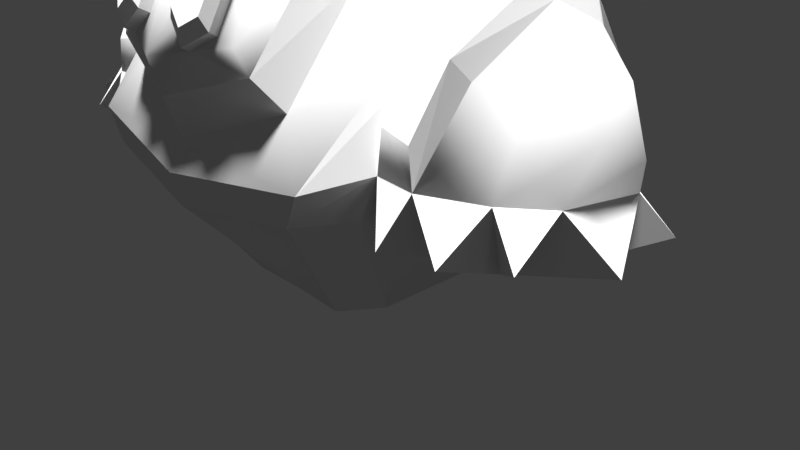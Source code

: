 # Source: SteamRobot.blend  (saved by Blender 2.77.0; exported with 4.5.12 LTS)
import bpy
from mathutils import Matrix  # noqa: F401  (used for matrix-valued properties, if any)

bpy.ops.wm.read_factory_settings(use_empty=True)
scene = bpy.context.scene
scene.name = 'Scene'

# ---- collections
col_collection_1 = bpy.data.collections.new('Collection 1'); scene.collection.children.link(col_collection_1)

# ---- materials (node trees are filled in below, after node groups)
mat_material = bpy.data.materials.new('Material')
mat_material.alpha_threshold = 0.0
mat_material.use_transparent_shadow = False
mat_material.roughness = 0.5
mat_material.line_color = (0.0, 0.0, 0.0, 1.0)

# ---- material node trees

# ---- world
world_world = bpy.data.worlds.new('World'); scene.world = world_world
world_world.color = (0.05088, 0.05088, 0.05088)
world_world.use_sun_shadow = False
world_world.sun_shadow_jitter_overblur = 0.0
world_world.cycles.sampling_method = 'MANUAL'

# ---- cameras
cam_camera = bpy.data.cameras.new('Camera')
cam_camera.clip_end = 100.0
cam_camera.lens = 35.0
cam_camera.sensor_width = 32.0
cam_camera.sensor_height = 18.0
cam_camera.ortho_scale = 7.314
cam_camera.dof.focus_distance = 0.0
cam_camera.dof.aperture_fstop = 128.0

# ---- lights
light_hemi_008 = bpy.data.lights.new('Hemi.008', 'SUN')
light_hemi_008.transmission_factor = 0.0
light_hemi_008.angle = 0.1993
light_hemi_008.energy = 1.0
light_hemi_008.shadow_buffer_clip_start = 0.5
light_hemi_008.shadow_soft_size = 0.1
light_hemi_008.shadow_cascade_max_distance = 1000.0
light_hemi_007 = bpy.data.lights.new('Hemi.007', 'SUN')
light_hemi_007.transmission_factor = 0.0
light_hemi_007.angle = 0.1993
light_hemi_007.energy = 1.0
light_hemi_007.shadow_buffer_clip_start = 0.5
light_hemi_007.shadow_soft_size = 0.1
light_hemi_007.shadow_cascade_max_distance = 1000.0
light_hemi_006 = bpy.data.lights.new('Hemi.006', 'SUN')
light_hemi_006.transmission_factor = 0.0
light_hemi_006.angle = 0.1993
light_hemi_006.energy = 1.0
light_hemi_006.shadow_buffer_clip_start = 0.5
light_hemi_006.shadow_soft_size = 0.1
light_hemi_006.shadow_cascade_max_distance = 1000.0
light_hemi_005 = bpy.data.lights.new('Hemi.005', 'SUN')
light_hemi_005.transmission_factor = 0.0
light_hemi_005.angle = 0.1993
light_hemi_005.energy = 1.0
light_hemi_005.shadow_buffer_clip_start = 0.5
light_hemi_005.shadow_soft_size = 0.1
light_hemi_005.shadow_cascade_max_distance = 1000.0
light_hemi_004 = bpy.data.lights.new('Hemi.004', 'SUN')
light_hemi_004.transmission_factor = 0.0
light_hemi_004.angle = 0.1993
light_hemi_004.energy = 1.0
light_hemi_004.shadow_buffer_clip_start = 0.5
light_hemi_004.shadow_soft_size = 0.1
light_hemi_004.shadow_cascade_max_distance = 1000.0
light_hemi_003 = bpy.data.lights.new('Hemi.003', 'SUN')
light_hemi_003.transmission_factor = 0.0
light_hemi_003.angle = 0.1993
light_hemi_003.energy = 1.0
light_hemi_003.shadow_buffer_clip_start = 0.5
light_hemi_003.shadow_soft_size = 0.1
light_hemi_003.shadow_cascade_max_distance = 1000.0
light_hemi_002 = bpy.data.lights.new('Hemi.002', 'SUN')
light_hemi_002.transmission_factor = 0.0
light_hemi_002.angle = 0.1993
light_hemi_002.energy = 1.0
light_hemi_002.shadow_buffer_clip_start = 0.5
light_hemi_002.shadow_soft_size = 0.1
light_hemi_002.shadow_cascade_max_distance = 1000.0
light_hemi_001 = bpy.data.lights.new('Hemi.001', 'SUN')
light_hemi_001.transmission_factor = 0.0
light_hemi_001.angle = 0.1993
light_hemi_001.energy = 1.0
light_hemi_001.shadow_buffer_clip_start = 0.5
light_hemi_001.shadow_soft_size = 0.1
light_hemi_001.shadow_cascade_max_distance = 1000.0
light_hemi = bpy.data.lights.new('Hemi', 'SUN')
light_hemi.transmission_factor = 0.0
light_hemi.angle = 0.1993
light_hemi.energy = 1.0
light_hemi.shadow_buffer_clip_start = 0.5
light_hemi.shadow_soft_size = 0.1
light_hemi.shadow_cascade_max_distance = 1000.0
light_lamp = bpy.data.lights.new('Lamp', 'POINT')
light_lamp.transmission_factor = 0.0
light_lamp.cutoff_distance = 30.0
light_lamp.energy = 100.0
light_lamp.shadow_buffer_clip_start = 1.001
light_lamp.shadow_soft_size = 0.1
light_lamp.shadow_maximum_resolution = 0.006
light_lamp.use_absolute_resolution = True

# ---- meshes
me_cube = bpy.data.meshes.new('Cube')
me_cube.from_pydata([(-2.111, -1.77, 1.269), (-2.395, -0.31, 2.962), (-1.126, 0.4885, -1.0), (-2.397, 0.379, 2.295), (-1.285, -2.109, 1.728), (-1.285, -1.179, 2.836), (-1.131, -2.374, 2.089), (-1.109, -1.658, 2.942), (-0.9531, -2.402, 2.33), (-0.9041, -2.043, 2.953), (-0.5163, -2.041, 3.156), (-0.5005, -2.568, 2.242), (-0.2669, -2.505, 2.462), (-0.2784, -2.191, 3.022), (-0.7485, -2.095, 2.946), (-0.7497, -2.417, 2.397), (-0.545, -2.144, 3.216), (-0.5293, -2.671, 2.301), (-0.2957, -2.609, 2.522), (-0.3071, -2.294, 3.081), (-0.7772, -2.199, 3.006), (-0.7784, -2.521, 2.456), (-0.5701, -2.318, 3.138), (-0.559, -2.69, 2.493), (-0.3941, -2.646, 2.648), (-0.4022, -2.424, 3.043), (-0.734, -2.357, 2.99), (-0.7349, -2.584, 2.602), (-2.17, -0.431, 3.231), (-1.747, -2.417, 1.154), (-2.323, 1.231, 1.203), (-2.112, -0.1557, 3.227), (-2.148, 1.239, 0.7451), (-0.7365, 0.4638, -1.0), (-0.8316, 0.7704, -1.0), (-1.917, 1.605, 1.196), (-2.026, 0.6637, 2.427), (-1.795, 1.654, 0.7411), (-1.966, -1.866, 0.7963), (-1.072, -0.7574, -1.0), (-1.549, -2.391, 0.7652), (-0.7324, -1.23, -1.0), (-0.7092, -0.7738, -1.0), (-2.352, 0.04141, 2.133), (-2.18, -1.252, 1.516), (-2.281, 0.695, 1.213), (-2.351, -0.3497, 2.514), (-2.61, -1.287, 1.444), (-2.587, -1.8, 1.261), (-2.876, 0.3676, 2.397), (-2.869, -0.3521, 2.72), (-2.574, 1.193, 0.6592), (-2.681, 1.201, 1.137), (-2.782, 0.006057, 2.061), (-2.711, 0.6596, 1.141), (-2.781, -0.3851, 2.442), (-2.48, 0.4059, 2.749), (-2.437, -0.3186, 3.067), (-2.17, -1.76, 1.746), (-2.422, 1.23, 1.674), (-2.782, -0.3345, 3.005), (-2.525, -1.78, 1.674), (-2.792, 0.3763, 2.678), (-2.711, 1.196, 1.619), (-3.127, -1.142, 1.401), (-3.18, -1.442, 1.215), (-3.332, 0.2652, 1.962), (-3.326, -0.4092, 2.364), (-3.103, 0.736, 0.8192), (-3.181, 0.734, 1.169), (-3.257, -0.1667, 1.866), (-3.204, 0.326, 1.172), (-3.256, -0.4616, 2.153), (-3.597, -1.029, 1.183), (-3.69, 0.04935, 1.352), (-3.693, -0.6492, 1.718), (-3.611, 0.14, 0.9794), (-2.708, -1.217, 2.139), (-2.611, -1.382, 2.353), (-3.195, -1.084, 1.929), (-2.244, -1.088, 2.059), (-2.238, -1.405, 2.367), (-2.323, -0.4199, 0.9985), (-3.514, -0.1648, 1.022), (-2.411, -2.079, 0.7316), (-2.148, -1.793, 0.6573), (-3.171, -1.3, 0.5104), (-2.617, -1.554, 0.5619), (-3.035, -1.969, 0.7443), (-3.602, -1.63, 0.7865), (-3.999, -0.6539, 0.5308), (-3.575, -0.308, 0.4697), (-3.024, 0.1663, 0.3898), (-3.738, 0.6984, 0.3597), (-3.114, 1.211, 0.2357), (-2.998, 0.2619, 0.8897), (-2.161, -0.6032, 0.1657), (-2.644, 0.01452, 0.4847), (2.111, -1.77, 1.269), (2.395, -0.31, 2.962), (0.0, 0.7704, -1.0), (0.0, -1.207, -1.0), (1.126, 0.4885, -1.0), (2.397, 0.379, 2.295), (0.0, 1.077, 2.604), (0.0, -2.476, 1.233), (0.0, -1.016, 3.456), (1.285, -2.109, 1.728), (1.285, -1.179, 2.836), (0.0, -2.647, 1.725), (0.0, -1.515, 3.448), (1.131, -2.374, 2.089), (1.109, -1.658, 2.942), (0.0, -2.751, 2.145), (0.0, -2.037, 3.427), (0.9531, -2.402, 2.33), (0.9041, -2.043, 2.953), (0.5163, -2.041, 3.156), (0.5005, -2.568, 2.242), (0.2669, -2.505, 2.462), (0.2784, -2.191, 3.022), (0.7485, -2.095, 2.946), (0.7497, -2.417, 2.397), (0.545, -2.144, 3.216), (0.5293, -2.671, 2.301), (0.2957, -2.609, 2.522), (0.3071, -2.294, 3.081), (0.7772, -2.199, 3.006), (0.7784, -2.521, 2.456), (0.5701, -2.318, 3.138), (0.559, -2.69, 2.493), (0.3941, -2.646, 2.648), (0.4022, -2.424, 3.043), (0.734, -2.357, 2.99), (0.7349, -2.584, 2.602), (2.17, -0.431, 3.231), (0.0, -0.7434, 3.605), (1.747, -2.417, 1.154), (0.0, -2.674, 0.9393), (2.323, 1.231, 1.203), (2.112, -0.1557, 3.227), (0.0, -2.595, 0.552), (0.0, 1.94, 0.7548), (0.0, -0.4424, 3.581), (0.0, 1.94, 1.211), (2.148, 1.239, 0.7451), (0.7365, 0.4638, -1.0), (0.8316, 0.7704, -1.0), (1.917, 1.605, 1.196), (2.026, 0.6637, 2.427), (1.795, 1.654, 0.7411), (1.966, -1.866, 0.7963), (1.072, -0.7574, -1.0), (1.549, -2.391, 0.7652), (0.7324, -1.23, -1.0), (0.7092, -0.7738, -1.0), (2.352, 0.04141, 2.133), (2.18, -1.252, 1.516), (2.281, 0.695, 1.213), (2.351, -0.3497, 2.514), (2.61, -1.287, 1.444), (2.587, -1.8, 1.261), (2.876, 0.3676, 2.397), (2.869, -0.3521, 2.72), (2.574, 1.193, 0.6592), (2.681, 1.201, 1.137), (2.782, 0.006057, 2.061), (2.711, 0.6596, 1.141), (2.781, -0.3851, 2.442), (2.48, 0.4059, 2.749), (2.437, -0.3186, 3.067), (2.17, -1.76, 1.746), (2.422, 1.23, 1.674), (2.782, -0.3345, 3.005), (2.525, -1.78, 1.674), (2.792, 0.3763, 2.678), (2.711, 1.196, 1.619), (3.127, -1.142, 1.401), (3.18, -1.442, 1.215), (3.332, 0.2652, 1.962), (3.326, -0.4092, 2.364), (3.103, 0.736, 0.8192), (3.181, 0.734, 1.169), (3.257, -0.1667, 1.866), (3.204, 0.326, 1.172), (3.256, -0.4616, 2.153), (3.597, -1.029, 1.183), (3.69, 0.04935, 1.352), (3.693, -0.6492, 1.718), (3.611, 0.14, 0.9794), (2.708, -1.217, 2.139), (2.611, -1.382, 2.353), (3.195, -1.084, 1.929), (2.244, -1.088, 2.059), (2.238, -1.405, 2.367), (2.323, -0.4199, 0.9985), (3.514, -0.1648, 1.022), (2.411, -2.079, 0.7316), (2.148, -1.793, 0.6573), (3.171, -1.3, 0.5104), (2.617, -1.554, 0.5619), (3.035, -1.969, 0.7443), (3.602, -1.63, 0.7865), (3.999, -0.6539, 0.5308), (3.575, -0.308, 0.4697), (3.024, 0.1663, 0.3898), (3.738, 0.6984, 0.3597), (3.114, 1.211, 0.2357), (2.998, 0.2619, 0.8897), (2.161, -0.6032, 0.1657), (2.644, 0.01452, 0.4847)], [], [(100, 101, 42), (45, 43, 53, 54), (101, 141, 40, 41), (144, 142, 37, 35), (104, 31, 143), (3, 30, 59, 56), (110, 10, 114), (36, 35, 30, 3), (37, 32, 30, 35), (5, 4, 6, 7), (4, 5, 28, 29), (37, 34, 2, 32), (106, 5, 7, 110), (4, 105, 109, 6), (114, 10, 13), (6, 109, 11, 8), (7, 6, 8, 9), (11, 15, 8), (15, 11, 17, 21), (113, 12, 11), (13, 12, 113, 114), (9, 14, 10), (8, 15, 14, 9), (10, 110, 7, 9), (11, 109, 113), (10, 14, 20, 16), (12, 13, 19, 18), (14, 15, 21, 20), (13, 10, 16, 19), (11, 12, 18, 17), (18, 24, 23, 17), (22, 26, 27, 23, 24, 25), (17, 23, 27, 21), (21, 27, 26, 20), (20, 26, 22, 16), (16, 22, 25, 19), (19, 25, 24, 18), (0, 80, 81, 58), (136, 28, 5, 106), (29, 138, 105, 4), (31, 28, 136, 143), (40, 29, 0, 38), (39, 41, 40, 38), (31, 1, 28), (3, 1, 31, 36), (144, 35, 36, 104), (28, 1, 80, 0, 29), (2, 34, 33), (33, 34, 100), (34, 37, 142, 100), (36, 31, 104), (33, 39, 2), (40, 141, 138, 29), (39, 42, 41), (39, 38, 32, 2), (51, 54, 71, 68), (43, 45, 44), (44, 46, 43), (44, 0, 48, 47), (45, 32, 38, 0), (44, 45, 0), (49, 52, 69, 66), (54, 53, 70, 71), (47, 48, 65, 64), (52, 49, 62, 63), (48, 0, 58, 61), (32, 45, 54, 51), (43, 46, 55, 53), (46, 44, 47, 55), (56, 59, 63, 62), (58, 78, 61), (59, 30, 52, 63), (57, 56, 62, 60), (49, 50, 60, 62), (1, 3, 56, 57), (50, 77, 78, 60), (32, 51, 52, 30), (66, 69, 74), (51, 92, 94), (50, 49, 66, 67), (53, 55, 72, 70), (48, 77, 79, 65), (55, 47, 64, 72), (52, 51, 68, 69), (73, 75, 74), (74, 76, 73), (67, 66, 74, 75), (83, 65, 86, 91), (65, 79, 75, 73), (76, 83, 91), (69, 68, 76, 74), (48, 87, 84), (78, 77, 48, 61), (65, 89, 86), (79, 77, 50, 67), (78, 58, 81), (75, 79, 67), (83, 76, 91), (51, 32, 0, 82), (81, 80, 1, 57), (81, 57, 60, 78), (91, 76, 93), (0, 48, 84, 85), (65, 73, 89), (86, 89, 73), (87, 85, 84), (48, 65, 88), (76, 68, 93), (91, 92, 86), (65, 86, 88), (86, 87, 88), (65, 73, 86), (51, 95, 92), (91, 90, 76), (87, 48, 88), (95, 68, 92), (92, 93, 68), (73, 76, 90), (92, 68, 94), (86, 73, 90), (95, 83, 91, 92), (91, 86, 90), (68, 95, 92), (68, 51, 94), (93, 92, 91), (42, 101, 41), (42, 39, 33, 100), (85, 87, 97, 96), (87, 86, 92, 97), (97, 92, 51), (51, 82, 97), (97, 82, 96), (0, 85, 96, 82), (100, 155, 101), (158, 167, 166, 156), (101, 154, 153, 141), (144, 148, 150, 142), (104, 143, 140), (103, 169, 172, 139), (110, 114, 117), (149, 103, 139, 148), (150, 148, 139, 145), (108, 112, 111, 107), (107, 137, 135, 108), (150, 145, 102, 147), (106, 110, 112, 108), (107, 111, 109, 105), (114, 120, 117), (111, 115, 118, 109), (112, 116, 115, 111), (118, 115, 122), (122, 128, 124, 118), (113, 118, 119), (120, 114, 113, 119), (116, 117, 121), (115, 116, 121, 122), (117, 116, 112, 110), (118, 113, 109), (117, 123, 127, 121), (119, 125, 126, 120), (121, 127, 128, 122), (120, 126, 123, 117), (118, 124, 125, 119), (125, 124, 130, 131), (129, 132, 131, 130, 134, 133), (124, 128, 134, 130), (128, 127, 133, 134), (127, 123, 129, 133), (123, 126, 132, 129), (126, 125, 131, 132), (98, 171, 194, 193), (136, 106, 108, 135), (137, 107, 105, 138), (140, 143, 136, 135), (153, 151, 98, 137), (152, 151, 153, 154), (140, 135, 99), (103, 149, 140, 99), (144, 104, 149, 148), (135, 137, 98, 193, 99), (102, 146, 147), (146, 100, 147), (147, 100, 142, 150), (149, 104, 140), (146, 102, 152), (153, 137, 138, 141), (152, 154, 155), (152, 102, 145, 151), (164, 181, 184, 167), (156, 157, 158), (157, 156, 159), (157, 160, 161, 98), (158, 98, 151, 145), (157, 98, 158), (162, 179, 182, 165), (167, 184, 183, 166), (160, 177, 178, 161), (165, 176, 175, 162), (161, 174, 171, 98), (145, 164, 167, 158), (156, 166, 168, 159), (159, 168, 160, 157), (169, 175, 176, 172), (171, 174, 191), (172, 176, 165, 139), (170, 173, 175, 169), (162, 175, 173, 163), (99, 170, 169, 103), (163, 173, 191, 190), (145, 139, 165, 164), (179, 187, 182), (164, 207, 205), (163, 180, 179, 162), (166, 183, 185, 168), (161, 178, 192, 190), (168, 185, 177, 160), (165, 182, 181, 164), (186, 187, 188), (187, 186, 189), (180, 188, 187, 179), (196, 204, 199, 178), (178, 186, 188, 192), (189, 204, 196), (182, 187, 189, 181), (161, 197, 200), (191, 174, 161, 190), (178, 199, 202), (192, 180, 163, 190), (191, 194, 171), (188, 180, 192), (196, 204, 189), (164, 195, 98, 145), (194, 170, 99, 193), (194, 191, 173, 170), (204, 206, 189), (98, 198, 197, 161), (178, 202, 186), (199, 186, 202), (200, 197, 198), (161, 201, 178), (189, 206, 181), (204, 199, 205), (178, 201, 199), (199, 201, 200), (178, 199, 186), (164, 205, 208), (204, 189, 203), (200, 201, 161), (208, 205, 181), (205, 181, 206), (186, 203, 189), (205, 207, 181), (199, 203, 186), (208, 205, 204, 196), (204, 203, 199), (181, 205, 208), (181, 207, 164), (206, 204, 205), (155, 154, 101), (155, 100, 146, 152), (198, 209, 210, 200), (200, 210, 205, 199), (210, 164, 205), (164, 210, 195), (210, 209, 195), (98, 195, 209, 198)])
me_cube.polygons.foreach_set('use_smooth', [1, 0, 1, 0, 1, 0, 1, 0, 0, 0, 1, 0, 0, 0, 1, 1, 1, 1, 0, 1, 1, 1, 1, 1, 1, 0, 0, 0, 0, 0, 0, 0, 0, 0, 0, 0, 0, 0, 1, 1, 0, 0, 0, 0, 0, 1, 0, 1, 1, 1, 1, 1, 0, 1, 1, 0, 1, 1, 0, 0, 1, 1, 0, 0, 0, 1, 0, 0, 0, 0, 0, 0, 0, 0, 0, 0, 0, 1, 0, 1, 0, 1, 0, 1, 1, 1, 1, 1, 1, 1, 1, 0, 0, 0, 1, 0, 1, 1, 1, 0, 0, 0, 0, 0, 0, 0, 0, 0, 1, 0, 0, 1, 0, 0, 0, 1, 0, 0, 0, 0, 1, 0, 1, 0, 1, 1, 1, 0, 1, 0, 0, 0, 1, 1, 0, 1, 0, 1, 0, 1, 0, 0, 0, 1, 0, 0, 0, 1, 1, 1, 1, 0, 1, 1, 1, 1, 1, 1, 0, 0, 0, 0, 0, 0, 0, 0, 0, 0, 0, 0, 0, 1, 1, 0, 0, 0, 0, 0, 1, 0, 1, 1, 1, 1, 1, 0, 1, 1, 0, 1, 1, 0, 0, 1, 1, 0, 0, 0, 1, 0, 0, 0, 0, 0, 0, 0, 0, 0, 0, 0, 1, 0, 1, 0, 1, 0, 1, 1, 1, 1, 1, 1, 1, 1, 0, 0, 0, 1, 0, 1, 1, 1, 0, 0, 0, 0, 0, 0, 0, 0, 0, 1, 0, 0, 1, 0, 0, 0, 1, 0, 0, 0, 0, 1, 0, 1, 0, 1, 1, 1, 0, 1, 0, 0, 0, 1])
_uv = me_cube.uv_layers.new(name='UVMap')
_uv.uv.foreach_set('vector', [0.6942, 0.8581, 0.6945, 0.858, 0.6944, 0.8581, 0.5879, 0.7419, 0.5879, 0.7419, 0.5879, 0.7419, 0.5879, 0.7419, 0.6945, 0.858, 0.6947, 0.8581, 0.6946, 0.8582, 0.6945, 0.8581, 0.7819, 0.8564, 0.7818, 0.8564, 0.7821, 0.8563, 0.7821, 0.8563, 0.6944, 0.8587, 0.6945, 0.8584, 0.6947, 0.8585, 0.8772, 0.8611, 0.8772, 0.8611, 0.8772, 0.8611, 0.8772, 0.8611, 0.6964, 0.8601, 0.6964, 0.86, 0.6964, 0.86, 0.7822, 0.8564, 0.7821, 0.8563, 0.7821, 0.8563, 0.7822, 0.8563, 0.7821, 0.8563, 0.7821, 0.8563, 0.7821, 0.8563, 0.7821, 0.8563, 0.7832, 0.8551, 0.7832, 0.855, 0.7832, 0.855, 0.7832, 0.8551, 0.6946, 0.8583, 0.6946, 0.8584, 0.6945, 0.8584, 0.6946, 0.8582, 0.7821, 0.8563, 0.782, 0.8561, 0.7821, 0.8561, 0.7821, 0.8563, 0.7832, 0.8552, 0.7832, 0.8551, 0.7832, 0.8551, 0.7833, 0.8552, 0.7832, 0.855, 0.7833, 0.8549, 0.7833, 0.8549, 0.7832, 0.855, 0.6964, 0.86, 0.6964, 0.86, 0.6964, 0.86, 0.6963, 0.8599, 0.6964, 0.8598, 0.6964, 0.8599, 0.6963, 0.8599, 0.6963, 0.86, 0.6963, 0.8599, 0.6963, 0.8599, 0.6963, 0.86, 0.6964, 0.8599, 0.6963, 0.8599, 0.6963, 0.8599, 0.5791, 0.7161, 0.5792, 0.7161, 0.5792, 0.7161, 0.5791, 0.7161, 0.6964, 0.8599, 0.6964, 0.8599, 0.6964, 0.8599, 0.6964, 0.86, 0.6964, 0.8599, 0.6964, 0.8599, 0.6964, 0.86, 0.6898, 0.86, 0.6898, 0.86, 0.6898, 0.86, 0.6963, 0.8599, 0.6963, 0.8599, 0.6963, 0.86, 0.6963, 0.86, 0.6964, 0.86, 0.6964, 0.8601, 0.6963, 0.86, 0.6963, 0.86, 0.6964, 0.8599, 0.6964, 0.8598, 0.6964, 0.8599, 0.5505, 0.7174, 0.5504, 0.7174, 0.5505, 0.7174, 0.5505, 0.7174, 0.578, 0.7169, 0.578, 0.717, 0.5779, 0.7169, 0.5779, 0.7169, 0.5779, 0.7169, 0.5779, 0.7169, 0.5779, 0.7169, 0.5779, 0.7169, 0.5792, 0.7161, 0.5792, 0.7161, 0.5792, 0.7161, 0.5792, 0.7161, 0.5505, 0.7173, 0.5505, 0.7173, 0.5505, 0.7173, 0.5505, 0.7173, 0.5575, 0.7161, 0.5574, 0.7161, 0.5574, 0.7161, 0.5574, 0.7161, 0.5476, 0.7174, 0.5476, 0.7173, 0.5476, 0.7173, 0.5476, 0.7173, 0.5476, 0.7173, 0.5476, 0.7173, 0.5779, 0.7169, 0.5779, 0.7169, 0.5779, 0.7169, 0.5779, 0.7169, 0.5779, 0.7169, 0.5779, 0.7169, 0.5779, 0.7169, 0.5779, 0.7169, 0.5574, 0.7161, 0.5574, 0.7161, 0.5574, 0.7161, 0.5574, 0.7161, 0.5779, 0.717, 0.5779, 0.7169, 0.5779, 0.7169, 0.5779, 0.7169, 0.5779, 0.7169, 0.5779, 0.7169, 0.5779, 0.7169, 0.5779, 0.7169, 0.8772, 0.8611, 0.8772, 0.8611, 0.8772, 0.8611, 0.8772, 0.8611, 0.6947, 0.8585, 0.6945, 0.8584, 0.6946, 0.8584, 0.6947, 0.8585, 0.6946, 0.8582, 0.6947, 0.8581, 0.6947, 0.8582, 0.6946, 0.8583, 0.7822, 0.8564, 0.7823, 0.8563, 0.7824, 0.8565, 0.7824, 0.8565, 0.7823, 0.8561, 0.7823, 0.8562, 0.7823, 0.8562, 0.7823, 0.8562, 0.7821, 0.856, 0.7822, 0.856, 0.7823, 0.8561, 0.7823, 0.8562, 0.7822, 0.8564, 0.7822, 0.8563, 0.7823, 0.8563, 0.7822, 0.8563, 0.7822, 0.8563, 0.7822, 0.8564, 0.7822, 0.8564, 0.6942, 0.8585, 0.6944, 0.8584, 0.6945, 0.8584, 0.6944, 0.8587, 0.7823, 0.8563, 0.7822, 0.8563, 0.7823, 0.8563, 0.7823, 0.8562, 0.7823, 0.8562, 0.6944, 0.8581, 0.6943, 0.8581, 0.6943, 0.8581, 0.6943, 0.8581, 0.6943, 0.8581, 0.6942, 0.8581, 0.6943, 0.8581, 0.6943, 0.8583, 0.6941, 0.8584, 0.6942, 0.8581, 0.6945, 0.8584, 0.6945, 0.8584, 0.6944, 0.8587, 0.6943, 0.8581, 0.6944, 0.8581, 0.6944, 0.8581, 0.7823, 0.8561, 0.7824, 0.856, 0.7824, 0.8561, 0.7823, 0.8562, 0.6944, 0.8581, 0.6944, 0.8581, 0.6945, 0.8581, 0.6944, 0.8581, 0.6946, 0.8582, 0.6944, 0.8583, 0.6944, 0.8581, 0.5879, 0.7419, 0.5879, 0.7419, 0.5879, 0.7419, 0.5879, 0.7419, 0.5879, 0.7419, 0.5879, 0.7419, 0.5879, 0.7419, 0.5879, 0.7419, 0.5879, 0.7419, 0.5879, 0.7419, 0.5879, 0.7419, 0.588, 0.7419, 0.588, 0.7419, 0.5879, 0.7419, 0.6945, 0.8583, 0.6944, 0.8583, 0.6946, 0.8582, 0.6946, 0.8582, 0.5879, 0.7419, 0.5879, 0.7419, 0.588, 0.7419, 0.6879, 0.8584, 0.6879, 0.8583, 0.6879, 0.8583, 0.6879, 0.8583, 0.5879, 0.7419, 0.5879, 0.7419, 0.5879, 0.7419, 0.5879, 0.7419, 0.5879, 0.7419, 0.588, 0.7419, 0.5879, 0.7419, 0.5879, 0.7419, 0.8772, 0.8611, 0.8772, 0.8611, 0.8772, 0.8611, 0.8772, 0.8611, 0.8788, 0.8611, 0.8788, 0.8611, 0.8788, 0.8611, 0.8788, 0.8611, 0.5878, 0.7419, 0.5879, 0.7419, 0.5879, 0.7419, 0.5879, 0.7419, 0.5879, 0.7419, 0.5879, 0.7419, 0.5879, 0.7419, 0.5879, 0.7419, 0.5879, 0.7419, 0.5879, 0.7419, 0.5879, 0.7419, 0.5879, 0.7419, 0.8788, 0.8611, 0.8788, 0.8611, 0.8788, 0.8611, 0.8788, 0.8611, 0.8788, 0.8611, 0.8788, 0.8611, 0.8788, 0.8611, 0.8731, 0.8592, 0.8731, 0.8592, 0.8731, 0.8592, 0.8731, 0.8592, 0.8788, 0.8611, 0.8788, 0.8611, 0.8788, 0.8611, 0.8788, 0.8611, 0.8795, 0.8619, 0.8795, 0.8619, 0.8795, 0.8619, 0.8795, 0.8619, 0.8772, 0.8611, 0.8772, 0.8611, 0.8772, 0.8611, 0.8772, 0.8611, 0.8772, 0.8611, 0.8772, 0.8611, 0.8772, 0.8611, 0.8772, 0.8611, 0.8787, 0.8611, 0.8788, 0.8611, 0.8788, 0.8611, 0.8788, 0.8611, 0.6879, 0.8583, 0.6879, 0.8583, 0.6879, 0.8583, 0.5469, 0.709, 0.5469, 0.709, 0.5469, 0.709, 0.688, 0.8584, 0.6879, 0.8584, 0.6879, 0.8583, 0.6879, 0.8583, 0.5879, 0.7419, 0.5879, 0.7419, 0.5879, 0.7419, 0.5879, 0.7419, 0.688, 0.8583, 0.688, 0.8583, 0.6879, 0.8583, 0.6879, 0.8583, 0.5879, 0.7419, 0.5879, 0.7419, 0.5879, 0.7419, 0.5879, 0.7419, 0.6879, 0.8583, 0.6879, 0.8583, 0.6879, 0.8583, 0.6879, 0.8583, 0.6879, 0.8583, 0.6879, 0.8583, 0.6879, 0.8583, 0.6879, 0.8583, 0.6879, 0.8583, 0.6879, 0.8583, 0.6879, 0.8583, 0.6879, 0.8583, 0.6879, 0.8583, 0.6879, 0.8583, 0.5877, 0.7415, 0.5878, 0.7415, 0.5878, 0.7416, 0.5878, 0.7416, 0.6879, 0.8583, 0.6879, 0.8583, 0.6879, 0.8583, 0.6879, 0.8583, 0.5875, 0.7421, 0.5876, 0.7421, 0.5875, 0.7421, 0.6879, 0.8583, 0.6879, 0.8583, 0.6879, 0.8583, 0.6879, 0.8583, 0.5458, 0.7097, 0.5458, 0.7097, 0.5458, 0.7097, 0.8772, 0.8611, 0.8772, 0.8611, 0.8772, 0.8611, 0.8772, 0.8611, 0.5471, 0.7087, 0.5471, 0.7087, 0.5471, 0.7087, 0.6879, 0.8583, 0.688, 0.8583, 0.688, 0.8584, 0.6879, 0.8583, 0.8788, 0.8611, 0.8788, 0.8611, 0.8788, 0.8611, 0.6879, 0.8583, 0.6879, 0.8583, 0.6879, 0.8583, 0.5882, 0.7423, 0.5874, 0.7423, 0.5874, 0.7414, 0.8788, 0.8611, 0.8788, 0.8611, 0.8788, 0.8611, 0.8788, 0.8611, 0.8772, 0.8611, 0.8772, 0.8611, 0.8772, 0.8611, 0.8772, 0.8611, 0.8788, 0.8611, 0.8788, 0.8611, 0.8788, 0.8611, 0.8788, 0.8611, 0.5471, 0.7089, 0.5471, 0.7089, 0.5471, 0.7089, 0.5905, 0.7101, 0.5905, 0.7102, 0.5904, 0.7101, 0.5904, 0.7101, 0.5903, 0.7102, 0.5903, 0.7102, 0.5903, 0.7102, 0.5471, 0.7087, 0.5471, 0.7087, 0.5471, 0.7087, 0.5486, 0.7097, 0.5486, 0.7097, 0.5486, 0.7097, 0.5905, 0.7102, 0.5905, 0.7102, 0.5904, 0.7102, 0.5903, 0.7103, 0.5903, 0.7103, 0.5903, 0.7103, 0.5904, 0.7102, 0.5904, 0.7102, 0.5904, 0.7102, 0.5472, 0.7087, 0.5472, 0.7087, 0.5472, 0.7087, 0.5904, 0.7102, 0.5904, 0.7102, 0.5904, 0.7102, 0.5876, 0.7415, 0.5877, 0.7416, 0.5876, 0.7416, 0.5877, 0.7416, 0.5877, 0.7415, 0.5877, 0.7416, 0.5471, 0.7089, 0.5471, 0.7089, 0.5471, 0.7089, 0.5472, 0.7087, 0.5472, 0.7087, 0.5472, 0.7087, 0.5876, 0.7416, 0.5876, 0.7416, 0.5876, 0.7416, 0.5471, 0.7089, 0.5471, 0.7089, 0.5471, 0.7089, 0.5903, 0.7103, 0.5903, 0.7103, 0.5903, 0.7103, 0.5469, 0.709, 0.5469, 0.709, 0.5469, 0.709, 0.5471, 0.7089, 0.5471, 0.7089, 0.5471, 0.7089, 0.5875, 0.7421, 0.5876, 0.7421, 0.5876, 0.7422, 0.5875, 0.7422, 0.5903, 0.7103, 0.5903, 0.7103, 0.5903, 0.7103, 0.5882, 0.7423, 0.5874, 0.7423, 0.5874, 0.7414, 0.5902, 0.7105, 0.5901, 0.7105, 0.5902, 0.7105, 0.5903, 0.7103, 0.5903, 0.7103, 0.5903, 0.7103, 0.6944, 0.8581, 0.6945, 0.858, 0.6945, 0.8581, 0.6944, 0.8581, 0.6944, 0.8581, 0.6943, 0.8581, 0.6942, 0.8581, 0.5904, 0.7101, 0.5904, 0.7102, 0.5904, 0.7101, 0.5904, 0.7101, 0.5904, 0.7102, 0.5904, 0.7102, 0.5904, 0.7102, 0.5904, 0.7101, 0.5904, 0.7101, 0.5904, 0.7102, 0.5903, 0.7101, 0.5903, 0.7101, 0.5904, 0.7101, 0.5904, 0.7101, 0.5472, 0.7087, 0.5472, 0.7087, 0.5472, 0.7087, 0.5905, 0.7101, 0.5904, 0.7101, 0.5904, 0.7101, 0.5904, 0.7101, 0.6942, 0.8581, 0.6944, 0.8581, 0.6945, 0.858, 0.5879, 0.7419, 0.5879, 0.7419, 0.5879, 0.7419, 0.5879, 0.7419, 0.6945, 0.858, 0.6945, 0.8581, 0.6946, 0.8582, 0.6947, 0.8581, 0.7819, 0.8564, 0.7821, 0.8563, 0.7821, 0.8563, 0.7818, 0.8564, 0.6944, 0.8587, 0.6947, 0.8585, 0.6945, 0.8584, 0.8772, 0.8611, 0.8772, 0.8611, 0.8772, 0.8611, 0.8772, 0.8611, 0.6964, 0.8601, 0.6964, 0.86, 0.6964, 0.86, 0.7822, 0.8564, 0.7822, 0.8563, 0.7821, 0.8563, 0.7821, 0.8563, 0.7821, 0.8563, 0.7821, 0.8563, 0.7821, 0.8563, 0.7821, 0.8563, 0.7832, 0.8551, 0.7832, 0.8551, 0.7832, 0.855, 0.7832, 0.855, 0.6946, 0.8583, 0.6946, 0.8582, 0.6945, 0.8584, 0.6946, 0.8584, 0.7821, 0.8563, 0.7821, 0.8563, 0.7821, 0.8561, 0.782, 0.8561, 0.7832, 0.8552, 0.7833, 0.8552, 0.7832, 0.8551, 0.7832, 0.8551, 0.7832, 0.855, 0.7832, 0.855, 0.7833, 0.8549, 0.7833, 0.8549, 0.6964, 0.86, 0.6964, 0.86, 0.6964, 0.86, 0.6963, 0.8599, 0.6963, 0.8599, 0.6964, 0.8599, 0.6964, 0.8598, 0.6963, 0.86, 0.6963, 0.86, 0.6963, 0.8599, 0.6963, 0.8599, 0.6964, 0.8599, 0.6963, 0.8599, 0.6963, 0.8599, 0.5791, 0.7161, 0.5791, 0.7161, 0.5792, 0.7161, 0.5792, 0.7161, 0.6964, 0.8599, 0.6964, 0.8599, 0.6964, 0.8599, 0.6964, 0.86, 0.6964, 0.86, 0.6964, 0.8599, 0.6964, 0.8599, 0.6898, 0.86, 0.6898, 0.86, 0.6898, 0.86, 0.6963, 0.8599, 0.6963, 0.86, 0.6963, 0.86, 0.6963, 0.8599, 0.6964, 0.86, 0.6963, 0.86, 0.6963, 0.86, 0.6964, 0.8601, 0.6964, 0.8599, 0.6964, 0.8599, 0.6964, 0.8598, 0.5505, 0.7174, 0.5505, 0.7174, 0.5505, 0.7174, 0.5504, 0.7174, 0.578, 0.7169, 0.5779, 0.7169, 0.5779, 0.7169, 0.578, 0.717, 0.5779, 0.7169, 0.5779, 0.7169, 0.5779, 0.7169, 0.5779, 0.7169, 0.5792, 0.7161, 0.5792, 0.7161, 0.5792, 0.7161, 0.5792, 0.7161, 0.5505, 0.7173, 0.5505, 0.7173, 0.5505, 0.7173, 0.5505, 0.7173, 0.5575, 0.7161, 0.5574, 0.7161, 0.5574, 0.7161, 0.5574, 0.7161, 0.5476, 0.7174, 0.5476, 0.7173, 0.5476, 0.7173, 0.5476, 0.7173, 0.5476, 0.7173, 0.5476, 0.7173, 0.5779, 0.7169, 0.5779, 0.7169, 0.5779, 0.7169, 0.5779, 0.7169, 0.5779, 0.7169, 0.5779, 0.7169, 0.5779, 0.7169, 0.5779, 0.7169, 0.5574, 0.7161, 0.5574, 0.7161, 0.5574, 0.7161, 0.5574, 0.7161, 0.5779, 0.717, 0.5779, 0.7169, 0.5779, 0.7169, 0.5779, 0.7169, 0.5779, 0.7169, 0.5779, 0.7169, 0.5779, 0.7169, 0.5779, 0.7169, 0.8772, 0.8611, 0.8772, 0.8611, 0.8772, 0.8611, 0.8772, 0.8611, 0.6947, 0.8585, 0.6947, 0.8585, 0.6946, 0.8584, 0.6945, 0.8584, 0.6946, 0.8582, 0.6946, 0.8583, 0.6947, 0.8582, 0.6947, 0.8581, 0.7822, 0.8564, 0.7824, 0.8565, 0.7824, 0.8565, 0.7823, 0.8563, 0.7823, 0.8561, 0.7823, 0.8562, 0.7823, 0.8562, 0.7823, 0.8562, 0.7821, 0.856, 0.7823, 0.8562, 0.7823, 0.8561, 0.7822, 0.856, 0.7822, 0.8564, 0.7823, 0.8563, 0.7822, 0.8563, 0.7822, 0.8563, 0.7822, 0.8564, 0.7822, 0.8564, 0.7822, 0.8563, 0.6942, 0.8585, 0.6944, 0.8587, 0.6945, 0.8584, 0.6944, 0.8584, 0.7823, 0.8563, 0.7823, 0.8562, 0.7823, 0.8562, 0.7823, 0.8563, 0.7822, 0.8563, 0.6944, 0.8581, 0.6943, 0.8581, 0.6943, 0.8581, 0.6943, 0.8581, 0.6942, 0.8581, 0.6943, 0.8581, 0.6943, 0.8581, 0.6942, 0.8581, 0.6941, 0.8584, 0.6943, 0.8583, 0.6945, 0.8584, 0.6944, 0.8587, 0.6945, 0.8584, 0.6943, 0.8581, 0.6944, 0.8581, 0.6944, 0.8581, 0.7823, 0.8561, 0.7823, 0.8562, 0.7824, 0.8561, 0.7824, 0.856, 0.6944, 0.8581, 0.6945, 0.8581, 0.6944, 0.8581, 0.6944, 0.8581, 0.6944, 0.8581, 0.6944, 0.8583, 0.6946, 0.8582, 0.5879, 0.7419, 0.5879, 0.7419, 0.5879, 0.7419, 0.5879, 0.7419, 0.5879, 0.7419, 0.5879, 0.7419, 0.5879, 0.7419, 0.5879, 0.7419, 0.5879, 0.7419, 0.5879, 0.7419, 0.5879, 0.7419, 0.5879, 0.7419, 0.588, 0.7419, 0.588, 0.7419, 0.6945, 0.8583, 0.6946, 0.8582, 0.6946, 0.8582, 0.6944, 0.8583, 0.5879, 0.7419, 0.588, 0.7419, 0.5879, 0.7419, 0.6879, 0.8584, 0.6879, 0.8583, 0.6879, 0.8583, 0.6879, 0.8583, 0.5879, 0.7419, 0.5879, 0.7419, 0.5879, 0.7419, 0.5879, 0.7419, 0.5879, 0.7419, 0.5879, 0.7419, 0.5879, 0.7419, 0.588, 0.7419, 0.8772, 0.8611, 0.8772, 0.8611, 0.8772, 0.8611, 0.8772, 0.8611, 0.8788, 0.8611, 0.8788, 0.8611, 0.8788, 0.8611, 0.8788, 0.8611, 0.5878, 0.7419, 0.5879, 0.7419, 0.5879, 0.7419, 0.5879, 0.7419, 0.5879, 0.7419, 0.5879, 0.7419, 0.5879, 0.7419, 0.5879, 0.7419, 0.5879, 0.7419, 0.5879, 0.7419, 0.5879, 0.7419, 0.5879, 0.7419, 0.8788, 0.8611, 0.8788, 0.8611, 0.8788, 0.8611, 0.8788, 0.8611, 0.8788, 0.8611, 0.8788, 0.8611, 0.8788, 0.8611, 0.8731, 0.8592, 0.8731, 0.8592, 0.8731, 0.8592, 0.8731, 0.8592, 0.8788, 0.8611, 0.8788, 0.8611, 0.8788, 0.8611, 0.8788, 0.8611, 0.8795, 0.8619, 0.8795, 0.8619, 0.8795, 0.8619, 0.8795, 0.8619, 0.8772, 0.8611, 0.8772, 0.8611, 0.8772, 0.8611, 0.8772, 0.8611, 0.8772, 0.8611, 0.8772, 0.8611, 0.8772, 0.8611, 0.8772, 0.8611, 0.8787, 0.8611, 0.8788, 0.8611, 0.8788, 0.8611, 0.8788, 0.8611, 0.6879, 0.8583, 0.6879, 0.8583, 0.6879, 0.8583, 0.5469, 0.709, 0.5469, 0.709, 0.5469, 0.709, 0.688, 0.8584, 0.6879, 0.8583, 0.6879, 0.8583, 0.6879, 0.8584, 0.5879, 0.7419, 0.5879, 0.7419, 0.5879, 0.7419, 0.5879, 0.7419, 0.688, 0.8583, 0.6879, 0.8583, 0.6879, 0.8583, 0.688, 0.8583, 0.5879, 0.7419, 0.5879, 0.7419, 0.5879, 0.7419, 0.5879, 0.7419, 0.6879, 0.8583, 0.6879, 0.8583, 0.6879, 0.8583, 0.6879, 0.8583, 0.6879, 0.8583, 0.6879, 0.8583, 0.6879, 0.8583, 0.6879, 0.8583, 0.6879, 0.8583, 0.6879, 0.8583, 0.6879, 0.8583, 0.6879, 0.8583, 0.6879, 0.8583, 0.6879, 0.8583, 0.5877, 0.7415, 0.5878, 0.7416, 0.5878, 0.7416, 0.5878, 0.7415, 0.6879, 0.8583, 0.6879, 0.8583, 0.6879, 0.8583, 0.6879, 0.8583, 0.5875, 0.7421, 0.5875, 0.7421, 0.5876, 0.7421, 0.6879, 0.8583, 0.6879, 0.8583, 0.6879, 0.8583, 0.6879, 0.8583, 0.5458, 0.7097, 0.5458, 0.7097, 0.5458, 0.7097, 0.8772, 0.8611, 0.8772, 0.8611, 0.8772, 0.8611, 0.8772, 0.8611, 0.5471, 0.7087, 0.5471, 0.7087, 0.5471, 0.7087, 0.6879, 0.8583, 0.6879, 0.8583, 0.688, 0.8584, 0.688, 0.8583, 0.8788, 0.8611, 0.8788, 0.8611, 0.8788, 0.8611, 0.6879, 0.8583, 0.6879, 0.8583, 0.6879, 0.8583, 0.5882, 0.7423, 0.5874, 0.7414, 0.5874, 0.7423, 0.8788, 0.8611, 0.8788, 0.8611, 0.8788, 0.8611, 0.8788, 0.8611, 0.8772, 0.8611, 0.8772, 0.8611, 0.8772, 0.8611, 0.8772, 0.8611, 0.8788, 0.8611, 0.8788, 0.8611, 0.8788, 0.8611, 0.8788, 0.8611, 0.5471, 0.7089, 0.5471, 0.7089, 0.5471, 0.7089, 0.5905, 0.7101, 0.5904, 0.7101, 0.5904, 0.7101, 0.5905, 0.7102, 0.5903, 0.7102, 0.5903, 0.7102, 0.5903, 0.7102, 0.5471, 0.7087, 0.5471, 0.7087, 0.5471, 0.7087, 0.5486, 0.7097, 0.5486, 0.7097, 0.5486, 0.7097, 0.5905, 0.7102, 0.5904, 0.7102, 0.5905, 0.7102, 0.5903, 0.7103, 0.5903, 0.7103, 0.5903, 0.7103, 0.5904, 0.7102, 0.5904, 0.7102, 0.5904, 0.7102, 0.5472, 0.7087, 0.5472, 0.7087, 0.5472, 0.7087, 0.5904, 0.7102, 0.5904, 0.7102, 0.5904, 0.7102, 0.5876, 0.7415, 0.5876, 0.7416, 0.5877, 0.7416, 0.5877, 0.7416, 0.5877, 0.7416, 0.5877, 0.7415, 0.5471, 0.7089, 0.5471, 0.7089, 0.5471, 0.7089, 0.5472, 0.7087, 0.5472, 0.7087, 0.5472, 0.7087, 0.5876, 0.7416, 0.5876, 0.7416, 0.5876, 0.7416, 0.5471, 0.7089, 0.5471, 0.7089, 0.5471, 0.7089, 0.5903, 0.7103, 0.5903, 0.7103, 0.5903, 0.7103, 0.5469, 0.709, 0.5469, 0.709, 0.5469, 0.709, 0.5471, 0.7089, 0.5471, 0.7089, 0.5471, 0.7089, 0.5875, 0.7421, 0.5875, 0.7422, 0.5876, 0.7422, 0.5876, 0.7421, 0.5903, 0.7103, 0.5903, 0.7103, 0.5903, 0.7103, 0.5882, 0.7423, 0.5874, 0.7414, 0.5874, 0.7423, 0.5902, 0.7105, 0.5902, 0.7105, 0.5901, 0.7105, 0.5903, 0.7103, 0.5903, 0.7103, 0.5903, 0.7103, 0.6944, 0.8581, 0.6945, 0.8581, 0.6945, 0.858, 0.6944, 0.8581, 0.6942, 0.8581, 0.6943, 0.8581, 0.6944, 0.8581, 0.5904, 0.7101, 0.5904, 0.7101, 0.5904, 0.7101, 0.5904, 0.7102, 0.5904, 0.7102, 0.5904, 0.7101, 0.5904, 0.7102, 0.5904, 0.7102, 0.5904, 0.7101, 0.5903, 0.7101, 0.5904, 0.7102, 0.5903, 0.7101, 0.5904, 0.7101, 0.5904, 0.7101, 0.5472, 0.7087, 0.5472, 0.7087, 0.5472, 0.7087, 0.5905, 0.7101, 0.5904, 0.7101, 0.5904, 0.7101, 0.5904, 0.7101])
me_cube.materials.append(mat_material)
me_cube.use_remesh_preserve_volume = False
me_cube.use_remesh_preserve_attributes = False
me_cube.use_mirror_vertex_groups = False
me_cube.update()
me_circle_002 = bpy.data.meshes.new('Circle.002')
me_circle_002.from_pydata([(-1.156, -4.008, -2.609), (-1.487, -4.194, -2.486), (-1.481, -4.414, -2.152), (-1.144, -4.446, -1.94), (-0.8117, -4.26, -2.063), (-0.8177, -4.041, -2.398), (-2.189, -0.3432, -1.146), (-3.185, -0.9023, -0.7772), (-3.167, -1.56, 0.2264), (-2.153, -1.658, 0.8612), (-1.158, -1.099, 0.4924), (-1.176, -0.4417, -0.5112), (-2.445, 0.4634, -0.613), (-3.44, -0.09571, -0.2441), (-3.423, -0.7533, 0.7595), (-2.409, -0.8518, 1.394), (-1.413, -0.2927, 1.025), (-1.431, 0.3649, 0.0218), (-2.542, 0.5888, -0.09867), (-3.239, 0.1974, 0.1595), (-3.226, -0.2629, 0.8621), (-2.517, -0.3319, 1.306), (-1.82, 0.05951, 1.048), (-1.832, 0.5198, 0.3457), (-1.741, -1.799, -2.012), (-2.67, -2.32, -1.668), (-0.7951, -1.89, -1.419), (-1.708, -3.026, -0.1385), (-0.7783, -2.504, -0.4828), (-2.654, -2.934, -0.731), (-1.811, -1.711, -1.639), (-1.086, -1.781, -1.186), (-1.785, -2.65, -0.2048), (-2.522, -2.11, -1.376), (-1.074, -2.251, -0.4684), (-2.509, -2.58, -0.6584), (1.156, -4.008, -2.609), (1.487, -4.194, -2.486), (1.481, -4.414, -2.152), (1.144, -4.446, -1.94), (0.8117, -4.26, -2.063), (0.8177, -4.041, -2.398), (2.189, -0.3432, -1.146), (3.185, -0.9023, -0.7772), (3.167, -1.56, 0.2264), (2.153, -1.658, 0.8612), (1.158, -1.099, 0.4924), (1.176, -0.4417, -0.5112), (2.445, 0.4634, -0.613), (3.44, -0.09571, -0.2441), (3.423, -0.7533, 0.7595), (2.409, -0.8518, 1.394), (1.413, -0.2927, 1.025), (1.431, 0.3649, 0.0218), (2.542, 0.5888, -0.09867), (3.239, 0.1974, 0.1595), (3.226, -0.2629, 0.8621), (2.517, -0.3319, 1.306), (1.82, 0.05951, 1.048), (1.832, 0.5198, 0.3457), (1.741, -1.799, -2.012), (2.67, -2.32, -1.668), (0.7951, -1.89, -1.419), (1.708, -3.026, -0.1385), (0.7783, -2.504, -0.4828), (2.654, -2.934, -0.731), (1.811, -1.711, -1.639), (1.086, -1.781, -1.186), (1.785, -2.65, -0.2048), (2.522, -2.11, -1.376), (1.074, -2.251, -0.4684), (2.509, -2.58, -0.6584)], [], [(33, 7, 6, 30), (30, 6, 11, 31), (34, 10, 9, 32), (35, 8, 7, 33), (31, 11, 10, 34), (32, 9, 8, 35), (6, 12, 17, 11), (10, 16, 15, 9), (8, 14, 13, 7), (11, 17, 16, 10), (9, 15, 14, 8), (7, 13, 12, 6), (17, 23, 22, 16), (15, 21, 20, 14), (13, 19, 18, 12), (12, 18, 23, 17), (16, 22, 21, 15), (14, 20, 19, 13), (20, 21, 19), (23, 18, 22), (19, 21, 22, 18), (3, 27, 29, 2), (5, 26, 28, 4), (2, 29, 25, 1), (4, 28, 27, 3), (0, 24, 26, 5), (1, 25, 24, 0), (27, 32, 35, 29), (26, 31, 34, 28), (29, 35, 33, 25), (28, 34, 32, 27), (24, 30, 31, 26), (25, 33, 30, 24), (69, 66, 42, 43), (66, 67, 47, 42), (70, 68, 45, 46), (71, 69, 43, 44), (67, 70, 46, 47), (68, 71, 44, 45), (42, 47, 53, 48), (46, 45, 51, 52), (44, 43, 49, 50), (47, 46, 52, 53), (45, 44, 50, 51), (43, 42, 48, 49), (53, 52, 58, 59), (51, 50, 56, 57), (49, 48, 54, 55), (48, 53, 59, 54), (52, 51, 57, 58), (50, 49, 55, 56), (56, 55, 57), (59, 58, 54), (55, 54, 58, 57), (39, 38, 65, 63), (41, 40, 64, 62), (38, 37, 61, 65), (40, 39, 63, 64), (36, 41, 62, 60), (37, 36, 60, 61), (63, 65, 71, 68), (62, 64, 70, 67), (65, 61, 69, 71), (64, 63, 68, 70), (60, 62, 67, 66), (61, 60, 66, 69)])
me_circle_002.polygons.foreach_set('use_smooth', [1, 1, 1, 1, 1, 1, 0, 0, 0, 0, 0, 0, 1, 1, 1, 1, 1, 1, 1, 1, 1, 1, 1, 1, 1, 1, 1, 0, 0, 0, 0, 0, 0, 1, 1, 1, 1, 1, 1, 0, 0, 0, 0, 0, 0, 1, 1, 1, 1, 1, 1, 1, 1, 1, 1, 1, 1, 1, 1, 1, 0, 0, 0, 0, 0, 0])
_uv = me_circle_002.uv_layers.new(name='UVMap')
_uv.uv.foreach_set('vector', [0.6863, 0.8644, 0.6863, 0.8644, 0.6863, 0.8644, 0.6863, 0.8644, 0.6863, 0.8644, 0.6863, 0.8644, 0.6863, 0.8644, 0.6863, 0.8644, 0.6862, 0.8644, 0.6863, 0.8644, 0.6863, 0.8644, 0.6862, 0.8644, 0.6863, 0.8644, 0.6863, 0.8644, 0.6863, 0.8644, 0.6863, 0.8644, 0.6863, 0.8644, 0.6863, 0.8644, 0.6863, 0.8644, 0.6862, 0.8644, 0.6862, 0.8644, 0.6863, 0.8644, 0.6863, 0.8644, 0.6863, 0.8644, 0.7832, 0.8571, 0.7832, 0.8571, 0.7832, 0.8571, 0.7832, 0.8571, 0.7832, 0.8571, 0.7832, 0.8571, 0.7832, 0.8571, 0.7832, 0.8571, 0.7832, 0.8571, 0.7832, 0.8571, 0.7832, 0.8571, 0.7832, 0.8571, 0.7832, 0.8571, 0.7832, 0.8571, 0.7832, 0.8571, 0.7832, 0.8571, 0.7832, 0.8571, 0.7832, 0.8571, 0.7832, 0.8571, 0.7832, 0.8571, 0.7832, 0.8571, 0.7832, 0.8571, 0.7832, 0.8571, 0.7832, 0.8571, 0.6863, 0.8644, 0.6863, 0.8644, 0.6863, 0.8644, 0.6863, 0.8644, 0.6863, 0.8644, 0.6863, 0.8644, 0.6863, 0.8644, 0.6863, 0.8644, 0.6863, 0.8644, 0.6863, 0.8644, 0.6863, 0.8644, 0.6863, 0.8644, 0.6863, 0.8644, 0.6863, 0.8644, 0.6863, 0.8644, 0.6863, 0.8644, 0.6863, 0.8644, 0.6863, 0.8644, 0.6863, 0.8644, 0.6863, 0.8644, 0.6863, 0.8644, 0.6863, 0.8644, 0.6863, 0.8644, 0.6863, 0.8644, 0.6852, 0.8598, 0.6852, 0.8598, 0.6852, 0.8598, 0.6852, 0.8598, 0.6852, 0.8598, 0.6852, 0.8598, 0.6852, 0.8598, 0.6852, 0.8598, 0.6852, 0.8598, 0.6852, 0.8598, 0.7832, 0.8571, 0.7831, 0.8571, 0.7832, 0.8571, 0.7832, 0.857, 0.7832, 0.8571, 0.7832, 0.857, 0.7831, 0.857, 0.7832, 0.8571, 0.7832, 0.857, 0.7832, 0.8571, 0.7832, 0.8571, 0.7832, 0.857, 0.7832, 0.8571, 0.7831, 0.857, 0.7831, 0.8571, 0.7832, 0.8571, 0.7832, 0.8571, 0.7832, 0.857, 0.7832, 0.857, 0.7832, 0.8571, 0.7832, 0.857, 0.7832, 0.8571, 0.7832, 0.857, 0.7832, 0.8571, 0.7831, 0.8571, 0.7831, 0.8571, 0.7832, 0.8571, 0.7832, 0.8571, 0.7832, 0.857, 0.7832, 0.857, 0.7831, 0.857, 0.7831, 0.857, 0.7832, 0.8571, 0.7832, 0.8571, 0.7832, 0.8571, 0.7832, 0.8571, 0.7831, 0.857, 0.7831, 0.857, 0.7831, 0.8571, 0.7831, 0.8571, 0.7832, 0.857, 0.7832, 0.857, 0.7832, 0.857, 0.7832, 0.857, 0.7832, 0.8571, 0.7832, 0.8571, 0.7832, 0.857, 0.7832, 0.857, 0.6863, 0.8644, 0.6863, 0.8644, 0.6863, 0.8644, 0.6863, 0.8644, 0.6863, 0.8644, 0.6863, 0.8644, 0.6863, 0.8644, 0.6863, 0.8644, 0.6862, 0.8644, 0.6862, 0.8644, 0.6863, 0.8644, 0.6863, 0.8644, 0.6863, 0.8644, 0.6863, 0.8644, 0.6863, 0.8644, 0.6863, 0.8644, 0.6863, 0.8644, 0.6862, 0.8644, 0.6863, 0.8644, 0.6863, 0.8644, 0.6862, 0.8644, 0.6863, 0.8644, 0.6863, 0.8644, 0.6863, 0.8644, 0.7832, 0.8571, 0.7832, 0.8571, 0.7832, 0.8571, 0.7832, 0.8571, 0.7832, 0.8571, 0.7832, 0.8571, 0.7832, 0.8571, 0.7832, 0.8571, 0.7832, 0.8571, 0.7832, 0.8571, 0.7832, 0.8571, 0.7832, 0.8571, 0.7832, 0.8571, 0.7832, 0.8571, 0.7832, 0.8571, 0.7832, 0.8571, 0.7832, 0.8571, 0.7832, 0.8571, 0.7832, 0.8571, 0.7832, 0.8571, 0.7832, 0.8571, 0.7832, 0.8571, 0.7832, 0.8571, 0.7832, 0.8571, 0.6863, 0.8644, 0.6863, 0.8644, 0.6863, 0.8644, 0.6863, 0.8644, 0.6863, 0.8644, 0.6863, 0.8644, 0.6863, 0.8644, 0.6863, 0.8644, 0.6863, 0.8644, 0.6863, 0.8644, 0.6863, 0.8644, 0.6863, 0.8644, 0.6863, 0.8644, 0.6863, 0.8644, 0.6863, 0.8644, 0.6863, 0.8644, 0.6863, 0.8644, 0.6863, 0.8644, 0.6863, 0.8644, 0.6863, 0.8644, 0.6863, 0.8644, 0.6863, 0.8644, 0.6863, 0.8644, 0.6863, 0.8644, 0.6852, 0.8598, 0.6852, 0.8598, 0.6852, 0.8598, 0.6852, 0.8598, 0.6852, 0.8598, 0.6852, 0.8598, 0.6852, 0.8598, 0.6852, 0.8598, 0.6852, 0.8598, 0.6852, 0.8598, 0.7832, 0.8571, 0.7832, 0.857, 0.7832, 0.8571, 0.7831, 0.8571, 0.7832, 0.8571, 0.7832, 0.8571, 0.7831, 0.857, 0.7832, 0.857, 0.7832, 0.857, 0.7832, 0.857, 0.7832, 0.8571, 0.7832, 0.8571, 0.7832, 0.8571, 0.7832, 0.8571, 0.7831, 0.8571, 0.7831, 0.857, 0.7832, 0.8571, 0.7832, 0.8571, 0.7832, 0.857, 0.7832, 0.857, 0.7832, 0.857, 0.7832, 0.8571, 0.7832, 0.857, 0.7832, 0.8571, 0.7831, 0.8571, 0.7832, 0.8571, 0.7832, 0.8571, 0.7831, 0.8571, 0.7832, 0.857, 0.7831, 0.857, 0.7831, 0.857, 0.7832, 0.857, 0.7832, 0.8571, 0.7832, 0.8571, 0.7832, 0.8571, 0.7832, 0.8571, 0.7831, 0.857, 0.7831, 0.8571, 0.7831, 0.8571, 0.7831, 0.857, 0.7832, 0.857, 0.7832, 0.857, 0.7832, 0.857, 0.7832, 0.857, 0.7832, 0.8571, 0.7832, 0.857, 0.7832, 0.857, 0.7832, 0.8571])
me_circle_002.use_remesh_preserve_volume = False
me_circle_002.use_remesh_preserve_attributes = False
me_circle_002.use_mirror_vertex_groups = False
me_circle_002.update()
me_circle_001 = bpy.data.meshes.new('Circle.001')
me_circle_001.from_pydata([(-2.552, -0.3719, 0.8715), (-2.92, -0.4692, 0.7494), (-3.03, -0.8535, 0.7307), (-2.771, -1.14, 0.8341), (-2.403, -1.043, 0.9562), (-2.293, -0.6589, 0.9749), (-3.635, 0.5838, 4.686), (-4.74, 0.292, 4.32), (-5.069, -0.8608, 4.264), (-4.292, -1.722, 4.574), (-3.188, -1.43, 4.941), (-2.859, -0.2772, 4.997), (-3.961, 0.6306, 5.631), (-5.066, 0.3388, 5.264), (-5.394, -0.814, 5.208), (-4.618, -1.675, 5.518), (-3.513, -1.383, 5.885), (-3.185, -0.2304, 5.941), (-4.19, 0.3034, 5.992), (-4.963, 0.09919, 5.735), (-5.193, -0.7077, 5.696), (-4.65, -1.31, 5.913), (-3.876, -1.106, 6.17), (-3.646, -0.2992, 6.209), (-3.087, 0.425, 3.03), (-4.119, 0.1527, 2.688), (-2.363, -0.3786, 3.32), (-3.701, -1.727, 2.925), (-2.67, -1.454, 3.267), (-4.425, -0.9232, 2.636), (-3.253, 0.1863, 3.289), (-2.698, -0.4289, 3.511), (-3.723, -1.461, 3.209), (-4.042, -0.02221, 3.027), (-2.933, -1.253, 3.471), (-4.277, -0.846, 2.987), (2.552, -0.3719, 0.8715), (2.92, -0.4692, 0.7494), (3.03, -0.8535, 0.7307), (2.771, -1.14, 0.8341), (2.403, -1.043, 0.9562), (2.293, -0.6589, 0.9749), (3.635, 0.5838, 4.686), (4.74, 0.292, 4.32), (5.069, -0.8608, 4.264), (4.292, -1.722, 4.574), (3.188, -1.43, 4.941), (2.859, -0.2772, 4.997), (3.961, 0.6306, 5.631), (5.066, 0.3388, 5.264), (5.394, -0.814, 5.208), (4.618, -1.675, 5.518), (3.513, -1.383, 5.885), (3.185, -0.2304, 5.941), (4.19, 0.3034, 5.992), (4.963, 0.09919, 5.735), (5.193, -0.7077, 5.696), (4.65, -1.31, 5.913), (3.876, -1.106, 6.17), (3.646, -0.2992, 6.209), (3.087, 0.425, 3.03), (4.119, 0.1527, 2.688), (2.363, -0.3786, 3.32), (3.701, -1.727, 2.925), (2.67, -1.454, 3.267), (4.425, -0.9232, 2.636), (3.253, 0.1863, 3.289), (2.698, -0.4289, 3.511), (3.723, -1.461, 3.209), (4.042, -0.02221, 3.027), (2.933, -1.253, 3.471), (4.277, -0.846, 2.987)], [], [(33, 7, 6, 30), (30, 6, 11, 31), (34, 10, 9, 32), (35, 8, 7, 33), (31, 11, 10, 34), (32, 9, 8, 35), (6, 12, 17, 11), (10, 16, 15, 9), (8, 14, 13, 7), (11, 17, 16, 10), (9, 15, 14, 8), (7, 13, 12, 6), (17, 23, 22, 16), (15, 21, 20, 14), (13, 19, 18, 12), (12, 18, 23, 17), (16, 22, 21, 15), (14, 20, 19, 13), (20, 21, 19), (23, 18, 22), (19, 21, 22, 18), (3, 27, 29, 2), (5, 26, 28, 4), (2, 29, 25, 1), (4, 28, 27, 3), (0, 24, 26, 5), (1, 25, 24, 0), (27, 32, 35, 29), (26, 31, 34, 28), (29, 35, 33, 25), (28, 34, 32, 27), (24, 30, 31, 26), (25, 33, 30, 24), (69, 66, 42, 43), (66, 67, 47, 42), (70, 68, 45, 46), (71, 69, 43, 44), (67, 70, 46, 47), (68, 71, 44, 45), (42, 47, 53, 48), (46, 45, 51, 52), (44, 43, 49, 50), (47, 46, 52, 53), (45, 44, 50, 51), (43, 42, 48, 49), (53, 52, 58, 59), (51, 50, 56, 57), (49, 48, 54, 55), (48, 53, 59, 54), (52, 51, 57, 58), (50, 49, 55, 56), (56, 55, 57), (59, 58, 54), (55, 54, 58, 57), (39, 38, 65, 63), (41, 40, 64, 62), (38, 37, 61, 65), (40, 39, 63, 64), (36, 41, 62, 60), (37, 36, 60, 61), (63, 65, 71, 68), (62, 64, 70, 67), (65, 61, 69, 71), (64, 63, 68, 70), (60, 62, 67, 66), (61, 60, 66, 69)])
me_circle_001.polygons.foreach_set('use_smooth', [1, 1, 1, 1, 1, 1, 0, 0, 0, 0, 0, 0, 1, 1, 1, 1, 1, 1, 1, 1, 1, 1, 1, 1, 1, 1, 1, 0, 0, 0, 0, 0, 0, 1, 1, 1, 1, 1, 1, 0, 0, 0, 0, 0, 0, 1, 1, 1, 1, 1, 1, 1, 1, 1, 1, 1, 1, 1, 1, 1, 0, 0, 0, 0, 0, 0])
_uv = me_circle_001.uv_layers.new(name='UVMap')
_uv.uv.foreach_set('vector', [0.6843, 0.8589, 0.6841, 0.859, 0.6841, 0.8589, 0.6842, 0.8587, 0.6842, 0.8587, 0.6841, 0.8589, 0.6841, 0.8589, 0.684, 0.8587, 0.6839, 0.8589, 0.6841, 0.8589, 0.6841, 0.8589, 0.684, 0.8591, 0.6842, 0.8591, 0.6841, 0.859, 0.6841, 0.859, 0.6843, 0.8589, 0.684, 0.8587, 0.6841, 0.8589, 0.6841, 0.8589, 0.6839, 0.8589, 0.684, 0.8591, 0.6841, 0.8589, 0.6841, 0.859, 0.6842, 0.8591, 0.7776, 0.86, 0.7775, 0.86, 0.7775, 0.86, 0.7776, 0.86, 0.7775, 0.86, 0.7775, 0.86, 0.7775, 0.86, 0.7775, 0.86, 0.7775, 0.86, 0.7775, 0.86, 0.7775, 0.86, 0.7776, 0.86, 0.7776, 0.86, 0.7775, 0.86, 0.7775, 0.86, 0.7775, 0.86, 0.7775, 0.86, 0.7775, 0.86, 0.7775, 0.86, 0.7775, 0.86, 0.7776, 0.86, 0.7775, 0.86, 0.7775, 0.86, 0.7776, 0.86, 0.6841, 0.859, 0.6841, 0.859, 0.6841, 0.859, 0.6841, 0.859, 0.6841, 0.859, 0.6841, 0.859, 0.6841, 0.859, 0.6841, 0.859, 0.6841, 0.859, 0.6841, 0.859, 0.6841, 0.859, 0.6841, 0.859, 0.6841, 0.859, 0.6841, 0.859, 0.6841, 0.859, 0.6841, 0.859, 0.6841, 0.859, 0.6841, 0.859, 0.6841, 0.859, 0.6841, 0.859, 0.6841, 0.859, 0.6841, 0.859, 0.6841, 0.859, 0.6841, 0.859, 0.7724, 0.859, 0.7724, 0.859, 0.7724, 0.859, 0.7724, 0.859, 0.7724, 0.859, 0.7724, 0.859, 0.7724, 0.859, 0.7724, 0.859, 0.7724, 0.859, 0.7724, 0.859, 0.7797, 0.8606, 0.7794, 0.861, 0.7797, 0.861, 0.7796, 0.8605, 0.7796, 0.8609, 0.7795, 0.8605, 0.7793, 0.8607, 0.7797, 0.8608, 0.7796, 0.8605, 0.7797, 0.861, 0.7799, 0.8608, 0.7795, 0.8606, 0.7797, 0.8608, 0.7793, 0.8607, 0.7794, 0.861, 0.7797, 0.8606, 0.7795, 0.8608, 0.7798, 0.8605, 0.7795, 0.8605, 0.7796, 0.8609, 0.7795, 0.8606, 0.7799, 0.8608, 0.7798, 0.8605, 0.7795, 0.8608, 0.7773, 0.8602, 0.7774, 0.8601, 0.7776, 0.8601, 0.7777, 0.8602, 0.7774, 0.8596, 0.7775, 0.8597, 0.7773, 0.8599, 0.7772, 0.8599, 0.7777, 0.8602, 0.7776, 0.8601, 0.7778, 0.86, 0.7779, 0.86, 0.7772, 0.8599, 0.7773, 0.8599, 0.7774, 0.8601, 0.7773, 0.8602, 0.7777, 0.8597, 0.7777, 0.8598, 0.7775, 0.8597, 0.7774, 0.8596, 0.7779, 0.86, 0.7778, 0.86, 0.7777, 0.8598, 0.7777, 0.8597, 0.6843, 0.8589, 0.6842, 0.8587, 0.6841, 0.8589, 0.6841, 0.859, 0.6842, 0.8587, 0.684, 0.8587, 0.6841, 0.8589, 0.6841, 0.8589, 0.6839, 0.8589, 0.684, 0.8591, 0.6841, 0.8589, 0.6841, 0.8589, 0.6842, 0.8591, 0.6843, 0.8589, 0.6841, 0.859, 0.6841, 0.859, 0.684, 0.8587, 0.6839, 0.8589, 0.6841, 0.8589, 0.6841, 0.8589, 0.684, 0.8591, 0.6842, 0.8591, 0.6841, 0.859, 0.6841, 0.8589, 0.7776, 0.86, 0.7776, 0.86, 0.7775, 0.86, 0.7775, 0.86, 0.7775, 0.86, 0.7775, 0.86, 0.7775, 0.86, 0.7775, 0.86, 0.7775, 0.86, 0.7776, 0.86, 0.7775, 0.86, 0.7775, 0.86, 0.7776, 0.86, 0.7775, 0.86, 0.7775, 0.86, 0.7775, 0.86, 0.7775, 0.86, 0.7775, 0.86, 0.7775, 0.86, 0.7775, 0.86, 0.7776, 0.86, 0.7776, 0.86, 0.7775, 0.86, 0.7775, 0.86, 0.6841, 0.859, 0.6841, 0.859, 0.6841, 0.859, 0.6841, 0.859, 0.6841, 0.859, 0.6841, 0.859, 0.6841, 0.859, 0.6841, 0.859, 0.6841, 0.859, 0.6841, 0.859, 0.6841, 0.859, 0.6841, 0.859, 0.6841, 0.859, 0.6841, 0.859, 0.6841, 0.859, 0.6841, 0.859, 0.6841, 0.859, 0.6841, 0.859, 0.6841, 0.859, 0.6841, 0.859, 0.6841, 0.859, 0.6841, 0.859, 0.6841, 0.859, 0.6841, 0.859, 0.7724, 0.859, 0.7724, 0.859, 0.7724, 0.859, 0.7724, 0.859, 0.7724, 0.859, 0.7724, 0.859, 0.7724, 0.859, 0.7724, 0.859, 0.7724, 0.859, 0.7724, 0.859, 0.7797, 0.8606, 0.7796, 0.8605, 0.7797, 0.861, 0.7794, 0.861, 0.7796, 0.8609, 0.7797, 0.8608, 0.7793, 0.8607, 0.7795, 0.8605, 0.7796, 0.8605, 0.7795, 0.8606, 0.7799, 0.8608, 0.7797, 0.861, 0.7797, 0.8608, 0.7797, 0.8606, 0.7794, 0.861, 0.7793, 0.8607, 0.7795, 0.8608, 0.7796, 0.8609, 0.7795, 0.8605, 0.7798, 0.8605, 0.7795, 0.8606, 0.7795, 0.8608, 0.7798, 0.8605, 0.7799, 0.8608, 0.7773, 0.8602, 0.7777, 0.8602, 0.7776, 0.8601, 0.7774, 0.8601, 0.7774, 0.8596, 0.7772, 0.8599, 0.7773, 0.8599, 0.7775, 0.8597, 0.7777, 0.8602, 0.7779, 0.86, 0.7778, 0.86, 0.7776, 0.8601, 0.7772, 0.8599, 0.7773, 0.8602, 0.7774, 0.8601, 0.7773, 0.8599, 0.7777, 0.8597, 0.7774, 0.8596, 0.7775, 0.8597, 0.7777, 0.8598, 0.7779, 0.86, 0.7777, 0.8597, 0.7777, 0.8598, 0.7778, 0.86])
me_circle_001.use_remesh_preserve_volume = False
me_circle_001.use_remesh_preserve_attributes = False
me_circle_001.use_mirror_vertex_groups = False
me_circle_001.update()
arm_armature = bpy.data.armatures.new('Armature')  # bones are not reproduced

# ---- objects
ob_armature = bpy.data.objects.new('Armature', arm_armature)
ob_cube = bpy.data.objects.new('Cube', me_cube)
ob_circle_000 = bpy.data.objects.new('Circle.000', me_circle_002)
ob_circle_001 = bpy.data.objects.new('Circle.001', me_circle_001)
ob_hemi_008 = bpy.data.objects.new('Hemi.008', light_hemi_008)
ob_hemi_007 = bpy.data.objects.new('Hemi.007', light_hemi_007)
ob_hemi_006 = bpy.data.objects.new('Hemi.006', light_hemi_006)
ob_hemi_005 = bpy.data.objects.new('Hemi.005', light_hemi_005)
ob_hemi_004 = bpy.data.objects.new('Hemi.004', light_hemi_004)
ob_hemi_003 = bpy.data.objects.new('Hemi.003', light_hemi_003)
ob_hemi_002 = bpy.data.objects.new('Hemi.002', light_hemi_002)
ob_hemi_001 = bpy.data.objects.new('Hemi.001', light_hemi_001)
ob_hemi = bpy.data.objects.new('Hemi', light_hemi)
ob_lamp = bpy.data.objects.new('Lamp', light_lamp)
ob_camera = bpy.data.objects.new('Camera', cam_camera)

# ---- transforms, parenting, visibility, modifiers, constraints
ob_armature.location = (0.0, 0.0, 0.0)
ob_armature.show_in_front = True
ob_armature.lineart.crease_threshold = 0.0
ob_cube.parent = ob_armature
ob_cube.location = (0.0, 0.0, 1.0)
ob_cube.lock_rotations_4d = False
ob_cube.empty_display_type = 'ARROWS'
ob_cube.lineart.crease_threshold = 0.0
_vg = ob_cube.vertex_groups.new(name='Bone')
for _i, _w in zip([2, 32, 33, 34, 35, 37, 39, 41, 42, 45, 51, 100, 101, 102, 142, 145, 146, 147, 148, 150, 152, 154, 155, 158, 164], [0.5471, 0.05284, 0.4827, 0.6259, 0.01027, 0.05937, 0.1368, 0.08719, 0.142, 0.001239, 0.0007257, 0.7153, 0.06696, 0.5473, 0.0175, 0.05371, 0.4828, 0.626, 0.01098, 0.05976, 0.1372, 0.08754, 0.1422, 0.002554, 0.005366]): _vg.add([_i], _w, 'REPLACE')
_vg = ob_cube.vertex_groups.new(name='Bone.001')
for _i, _w in zip([0, 1, 2, 4, 5, 6, 7, 8, 9, 10, 11, 12, 13, 14, 15, 16, 17, 18, 19, 20, 21, 22, 23, 24, 25, 26, 27, 28, 29, 31, 32, 33, 34, 38, 39, 40, 41, 42, 44, 45, 47, 48, 50, 57, 58, 60, 61, 64, 65, 77, 78, 80, 81, 82, 84, 85, 87, 88, 96, 98, 100, 101, 102, 105, 106, 107, 108, 109, 110, 111, 112, 113, 114, 115, 116, 117, 118, 119, 120, 121, 122, 123, 124, 125, 126, 127, 128, 129, 130, 131, 132, 133, 134, 136, 137, 138, 141, 143, 145, 146, 147, 150, 151, 152, 153, 154, 155, 157, 158, 160, 161, 167, 168, 171, 174, 177, 178, 185, 186, 188, 190, 191, 192, 193, 194, 195, 196, 197, 198, 199, 200, 201, 202, 203, 204, 205, 206, 208, 209, 210], [0.124, 0.124, 0.2696, 0.461, 0.1768, 0.4545, 0.2653, 0.4197, 0.3029, 0.2984, 0.4221, 0.389, 0.3088, 0.312, 0.3933, 0.3053, 0.4009, 0.3775, 0.3098, 0.3167, 0.3822, 0.3159, 0.3779, 0.3633, 0.3199, 0.3267, 0.368, 0.07269, 0.4128, 0.05151, 0.005973, 0.3813, 0.2009, 0.4, 0.7414, 0.5304, 0.7961, 0.7613, 0.07492, 0.02947, 0.0539, 0.06045, 0.01125, 0.1082, 0.09657, 0.05603, 0.06834, 0.01763, 0.0008388, 0.03232, 0.05749, 0.124, 0.08828, 0.07118, 0.06271, 0.06852, 0.03772, 0.02258, 0.03723, 0.244, 0.1606, 0.8575, 0.2719, 0.6552, 0.2452, 0.5033, 0.1683, 0.5687, 0.2609, 0.48, 0.2646, 0.4699, 0.2694, 0.4366, 0.3065, 0.3007, 0.4313, 0.3963, 0.312, 0.3159, 0.4055, 0.3082, 0.4099, 0.3848, 0.3134, 0.3208, 0.3928, 0.3197, 0.3863, 0.3703, 0.3243, 0.3316, 0.3765, 0.2421, 0.5068, 0.6955, 0.728, 0.2312, 0.01288, 0.3829, 0.2021, 0.00158, 0.4748, 0.7496, 0.5916, 0.8048, 0.7661, 0.1453, 0.04373, 0.114, 0.1306, 0.002798, 0.002648, 0.1753, 0.1286, 0.0846, 0.08538, 0.01954, 0.06147, 0.02178, 0.06526, 0.07928, 0.05466, 0.1553, 0.1122, 0.1395, 0.02686, 0.1412, 0.1522, 0.08954, 0.1221, 0.1092, 0.08145, 0.05643, 0.05224, 0.05407, 0.01422, 0.02182, 0.1028, 0.07787]): _vg.add([_i], _w, 'REPLACE')
_vg = ob_cube.vertex_groups.new(name='Bone.002')
for _i, _w in zip([0, 1, 4, 5, 6, 7, 8, 9, 10, 11, 12, 13, 14, 15, 16, 17, 18, 19, 20, 21, 22, 23, 24, 25, 26, 27, 28, 29, 31, 38, 40, 44, 46, 47, 48, 53, 55, 57, 58, 61, 64, 72, 80, 81, 82, 84, 85, 105, 106, 107, 108, 109, 110, 111, 112, 113, 114, 115, 116, 117, 118, 119, 120, 121, 122, 123, 124, 125, 126, 127, 128, 129, 130, 131, 132, 133, 134, 136, 137, 138, 141, 143], [0.04157, 0.04157, 0.1247, 0.3637, 0.1392, 0.2353, 0.1567, 0.2192, 0.1996, 0.1684, 0.1655, 0.2124, 0.2023, 0.1637, 0.1986, 0.1712, 0.1727, 0.2076, 0.1968, 0.1673, 0.1958, 0.1809, 0.1865, 0.2054, 0.1878, 0.1745, 0.08058, 0.07057, 0.04041, 0.02522, 0.04657, 0.0954, 0.1512, 0.06236, 0.01283, 0.001069, 0.09179, 0.02996, 0.02421, 0.01053, 0.035, 0.05269, 0.04157, 0.01696, 0.000893, 0.003532, 0.004605, 0.0638, 0.2407, 0.05856, 0.08366, 0.09749, 0.2302, 0.09314, 0.1597, 0.1275, 0.2201, 0.1188, 0.1643, 0.196, 0.1248, 0.1438, 0.1817, 0.1747, 0.1388, 0.1899, 0.1355, 0.1444, 0.1775, 0.1771, 0.1465, 0.1824, 0.144, 0.1496, 0.172, 0.1778, 0.1544, 0.2429, 0.01265, 0.04582, 0.01838, 0.2313]): _vg.add([_i], _w, 'REPLACE')
_vg = ob_cube.vertex_groups.new(name='Bone.004')
for _i, _w in zip([0, 1, 2, 3, 4, 5, 6, 7, 8, 9, 10, 11, 12, 13, 14, 15, 16, 17, 18, 19, 20, 21, 22, 23, 24, 25, 26, 27, 28, 29, 30, 31, 32, 33, 34, 35, 36, 37, 38, 39, 40, 41, 42, 43, 44, 45, 46, 47, 48, 49, 50, 51, 52, 53, 54, 55, 56, 57, 58, 59, 60, 61, 62, 63, 64, 65, 66, 67, 68, 69, 70, 71, 72, 73, 74, 75, 76, 77, 78, 79, 80, 81, 82, 83, 84, 85, 86, 87, 88, 89, 90, 91, 92, 93, 94, 95, 96, 97, 101, 104, 105, 109, 110, 111, 113, 114, 115, 117, 118, 119, 120, 121, 122, 123, 124, 125, 126, 127, 128, 129, 130, 131, 132, 133, 134, 138, 141, 153], [0.8074, 0.8073, 0.06617, 0.9677, 0.2803, 0.2831, 0.1973, 0.1667, 0.1597, 0.1284, 0.08404, 0.1172, 0.1012, 0.07644, 0.1123, 0.1343, 0.08754, 0.1146, 0.106, 0.08589, 0.1058, 0.1242, 0.09163, 0.1111, 0.104, 0.09108, 0.1002, 0.1136, 0.8034, 0.4411, 0.6508, 0.857, 0.391, 0.03006, 0.03726, 0.362, 0.9204, 0.2373, 0.5061, 0.07456, 0.3434, 0.0694, 0.04908, 0.918, 0.6924, 0.502, 0.645, 0.7935, 0.8764, 0.9754, 0.9501, 0.6941, 0.7947, 0.8958, 0.7195, 0.74, 0.96, 0.8318, 0.8454, 0.8102, 0.9123, 0.8774, 0.9763, 0.8267, 0.8571, 0.9243, 0.9896, 0.9794, 0.8719, 0.9136, 0.91, 0.8618, 0.8354, 0.9621, 0.9768, 0.9806, 0.9567, 0.9298, 0.9072, 0.9607, 0.8073, 0.8602, 0.7582, 0.94, 0.882, 0.8743, 0.9406, 0.9064, 0.9172, 0.9404, 0.9613, 0.953, 0.9096, 0.9152, 0.7832, 0.8856, 0.8595, 0.8779, 0.001826, 0.03317, 0.08797, 0.0818, 0.00538, 0.006402, 0.0845, 0.0321, 0.01199, 0.007724, 0.05094, 0.05841, 0.03213, 0.001807, 0.02136, 0.01098, 0.04576, 0.05275, 0.0271, 0.00614, 0.0243, 0.01469, 0.03884, 0.04277, 0.02551, 0.01158, 0.02532, 0.08867, 0.08999, 0.003149]): _vg.add([_i], _w, 'REPLACE')
_vg = ob_cube.vertex_groups.new(name='Bone.012')
for _i, _w in zip([12, 18, 24, 44, 46, 47, 53, 55, 64, 70, 72], [0.01063, 0.01203, 0.001072, 0.08243, 0.1648, 0.05599, 0.01388, 0.1246, 0.03355, 0.004892, 0.06686]): _vg.add([_i], _w, 'REPLACE')
_vg = ob_cube.vertex_groups.new(name='Bone.003')
for _i, _w in zip([4, 5, 6, 7, 8, 9, 10, 11, 12, 13, 14, 15, 16, 17, 18, 19, 20, 21, 22, 23, 24, 25, 26, 27, 29, 98, 99, 105, 106, 107, 108, 109, 110, 111, 112, 113, 114, 115, 116, 117, 118, 119, 120, 121, 122, 123, 124, 125, 126, 127, 128, 129, 130, 131, 132, 133, 134, 135, 136, 137, 138, 140, 141, 143, 151, 153, 157, 159, 160, 161, 168, 170, 171, 174, 177, 178, 185, 186, 191, 193, 194, 195, 197, 198, 199, 200, 201, 202, 209], [0.05921, 0.08453, 0.09493, 0.1609, 0.1212, 0.1662, 0.1983, 0.1296, 0.1492, 0.1852, 0.1769, 0.1418, 0.1924, 0.1399, 0.1492, 0.1808, 0.1795, 0.1497, 0.1851, 0.148, 0.1538, 0.1753, 0.1804, 0.1577, 0.01083, 0.06239, 0.01572, 0.06789, 0.2411, 0.131, 0.3631, 0.1041, 0.2316, 0.146, 0.2371, 0.1394, 0.2234, 0.1638, 0.2234, 0.2046, 0.1792, 0.1863, 0.2214, 0.2074, 0.172, 0.2044, 0.1825, 0.1901, 0.2163, 0.2026, 0.1762, 0.2028, 0.1928, 0.2002, 0.2146, 0.1946, 0.1839, 0.07308, 0.243, 0.08091, 0.05122, 0.0291, 0.0236, 0.2312, 0.04498, 0.05579, 0.1078, 0.1769, 0.07859, 0.04283, 0.131, 0.007466, 0.0474, 0.03298, 0.06199, 0.03219, 0.07322, 0.00287, 0.001669, 0.03637, 0.01921, 0.02182, 0.03535, 0.0368, 0.01645, 0.02781, 0.03027, 0.01841, 0.007434]): _vg.add([_i], _w, 'REPLACE')
_vg = ob_cube.vertex_groups.new(name='Bone.006')
for _i, _w in zip([11, 12, 13, 15, 17, 18, 19, 21, 23, 24, 25, 27, 98, 99, 102, 103, 104, 105, 107, 108, 109, 111, 112, 113, 114, 115, 116, 117, 118, 119, 120, 121, 122, 123, 124, 125, 126, 127, 128, 129, 130, 131, 132, 133, 134, 135, 137, 138, 139, 140, 141, 145, 146, 147, 148, 149, 150, 151, 152, 153, 154, 155, 156, 157, 158, 159, 160, 161, 162, 163, 164, 165, 166, 167, 168, 169, 170, 171, 172, 173, 174, 175, 176, 177, 178, 179, 180, 181, 182, 183, 184, 185, 186, 187, 188, 189, 190, 191, 192, 193, 194, 195, 196, 197, 198, 199, 200, 201, 202, 203, 204, 205, 206, 207, 208, 209, 210], [0.02205, 0.03258, 0.01303, 0.0009622, 0.01794, 0.02496, 0.008717, 0.003199, 0.01341, 0.01666, 0.006595, 0.004265, 0.603, 0.9426, 0.06029, 0.9754, 0.03356, 0.06225, 0.2059, 0.2874, 0.05811, 0.1477, 0.1608, 0.05871, 0.01853, 0.1229, 0.1148, 0.07288, 0.0865, 0.06977, 0.0606, 0.09785, 0.1035, 0.07457, 0.08513, 0.07686, 0.06968, 0.09048, 0.0956, 0.07618, 0.08351, 0.07796, 0.07324, 0.08306, 0.08802, 0.8663, 0.2906, 0.06215, 0.6388, 0.9, 0.06211, 0.377, 0.02128, 0.0303, 0.3564, 0.9235, 0.2309, 0.3737, 0.05759, 0.236, 0.05062, 0.02608, 0.9609, 0.5687, 0.4891, 0.6072, 0.6764, 0.7407, 0.9809, 0.9696, 0.6569, 0.7736, 0.9189, 0.7031, 0.6889, 0.9858, 0.9495, 0.7047, 0.8018, 0.9676, 0.7622, 0.9905, 0.8159, 0.7465, 0.7848, 0.9882, 0.9666, 0.8325, 0.8901, 0.9308, 0.8474, 0.7908, 0.8373, 0.9459, 0.9054, 0.9031, 0.8737, 0.8571, 0.8763, 0.7478, 0.8069, 0.6299, 0.8473, 0.7304, 0.7153, 0.78, 0.7405, 0.7586, 0.7953, 0.8264, 0.8192, 0.7642, 0.8366, 0.7334, 0.7896, 0.7242, 0.7205]): _vg.add([_i], _w, 'REPLACE')
_vg = ob_cube.vertex_groups.new(name='Bone.013')
for _i, _w in zip([98, 151, 157, 159, 160, 161, 168, 171, 174, 177, 178, 185, 197, 198, 199, 200, 201, 202], [0.0347, 0.002336, 0.09604, 0.1751, 0.06889, 0.01928, 0.1288, 0.009508, 0.004959, 0.05449, 0.01613, 0.07023, 0.01127, 0.0113, 0.0006065, 0.006919, 0.01086, 0.003401]): _vg.add([_i], _w, 'REPLACE')
_vg = ob_cube.vertex_groups.new(name='Bone.007')
for _i, _w in zip([4, 5, 6, 7, 8, 9, 10, 11, 12, 13, 14, 15, 16, 17, 18, 19, 20, 21, 22, 23, 24, 25, 26, 27, 29, 35, 36, 37, 104, 105, 106, 107, 108, 109, 110, 111, 112, 113, 114, 115, 116, 117, 118, 119, 120, 121, 122, 123, 124, 125, 126, 127, 128, 129, 130, 131, 132, 133, 134, 136, 137, 138, 139, 142, 143, 144, 148, 149, 150], [0.05153, 0.08198, 0.08245, 0.1543, 0.1062, 0.1544, 0.1822, 0.1028, 0.1156, 0.1609, 0.1631, 0.1235, 0.1753, 0.1144, 0.1192, 0.1583, 0.1643, 0.1302, 0.167, 0.1238, 0.1278, 0.1537, 0.1636, 0.1375, 0.002917, 0.05612, 0.02852, 0.05463, 0.8301, 0.03241, 0.2322, 0.05167, 0.08181, 0.06661, 0.2189, 0.08268, 0.1543, 0.08869, 0.1973, 0.1065, 0.1545, 0.1825, 0.1033, 0.117, 0.1614, 0.1633, 0.1239, 0.1756, 0.1149, 0.1204, 0.1588, 0.1646, 0.1306, 0.1674, 0.1245, 0.1286, 0.1542, 0.1639, 0.138, 0.2473, 0.003405, 0.0108, 0.0004387, 0.3058, 0.2635, 0.346, 0.05634, 0.02839, 0.05486]): _vg.add([_i], _w, 'REPLACE')
_vg = ob_cube.vertex_groups.new(name='Bone.008')
for _i, _w in zip([35, 37, 100, 102, 139, 142, 144, 145, 146, 147, 148, 150, 158, 164, 165, 167, 172, 176, 181, 182, 195, 205, 206, 207, 208, 209, 210], [0.04226, 0.05027, 0.008263, 0.02601, 0.1564, 0.3087, 0.3051, 0.1342, 0.01212, 0.04823, 0.3966, 0.422, 0.06289, 0.07618, 0.07916, 0.03512, 0.08014, 0.06865, 0.01305, 0.004863, 0.02079, 0.01923, 0.001517, 0.05517, 0.02107, 0.001446, 0.0224]): _vg.add([_i], _w, 'REPLACE')
_vg = ob_cube.vertex_groups.new(name='Bone.010')
for _i, _w in zip([102, 139, 145, 147, 148, 150, 157, 158, 160, 164, 165, 167, 172, 176, 177, 178, 181, 182, 184, 186, 189, 195, 196, 199, 200, 201, 202, 203, 204, 205, 206, 207, 208, 209, 210], [0.03959, 0.1192, 0.3556, 0.006067, 0.09239, 0.1477, 0.04099, 0.3218, 0.01508, 0.1927, 0.09171, 0.175, 0.06867, 0.06914, 0.00469, 0.005311, 0.08021, 0.04521, 0.07657, 0.006333, 0.01638, 0.09204, 0.05058, 0.02356, 0.01578, 0.008017, 0.01341, 0.03648, 0.05356, 0.08837, 0.06505, 0.1398, 0.09026, 0.06715, 0.09297]): _vg.add([_i], _w, 'REPLACE')
_vg = ob_cube.vertex_groups.new(name='Bone.009')
for _i, _w in zip([2, 30, 32, 33, 34, 35, 37, 45, 51, 52, 54, 59, 63, 68, 82, 94, 100, 142, 144, 148, 150], [0.02536, 0.1537, 0.1319, 0.01176, 0.04781, 0.3954, 0.4209, 0.06158, 0.06991, 0.07552, 0.0304, 0.07803, 0.06619, 0.002553, 0.01295, 0.04606, 0.008154, 0.3087, 0.305, 0.04254, 0.0504]): _vg.add([_i], _w, 'REPLACE')
_vg = ob_cube.vertex_groups.new(name='Bone.011')
for _i, _w in zip([2, 30, 32, 34, 35, 37, 44, 45, 47, 51, 52, 53, 54, 59, 63, 68, 69, 71, 82, 83, 92, 93, 94, 95, 96, 97], [0.03803, 0.1148, 0.3505, 0.005093, 0.09021, 0.1454, 0.03227, 0.3201, 0.001307, 0.1776, 0.08431, 0.007035, 0.1706, 0.06496, 0.06436, 0.06787, 0.03061, 0.07372, 0.08067, 0.003218, 0.03618, 0.03429, 0.1224, 0.05963, 0.03864, 0.0512]): _vg.add([_i], _w, 'REPLACE')
_m = ob_cube.modifiers.new('Armature', 'ARMATURE')
_m.object = ob_armature
ob_circle_000.parent = ob_armature
ob_circle_000.location = (-2.235e-08, 2.4, 3.4)
ob_circle_000.scale = (0.4, 0.4, 0.4)
ob_circle_000.lineart.crease_threshold = 0.0
_vg = ob_circle_000.vertex_groups.new(name='Bone')
_vg = ob_circle_000.vertex_groups.new(name='Bone.001')
_vg = ob_circle_000.vertex_groups.new(name='Bone.002')
_vg = ob_circle_000.vertex_groups.new(name='Bone.004')
_vg = ob_circle_000.vertex_groups.new(name='Bone.012')
_vg = ob_circle_000.vertex_groups.new(name='Bone.003')
_vg = ob_circle_000.vertex_groups.new(name='Bone.006')
_vg = ob_circle_000.vertex_groups.new(name='Bone.013')
_vg = ob_circle_000.vertex_groups.new(name='Bone.007')
_vg = ob_circle_000.vertex_groups.new(name='Bone.008')
for _i, _w in zip([36, 38, 39, 40, 41, 62, 64], [0.08559, 0.06145, 0.2216, 0.6534, 0.6772, 0.01606, 0.02055]): _vg.add([_i], _w, 'REPLACE')
_vg = ob_circle_000.vertex_groups.new(name='Bone.010')
for _i, _w in zip([36, 37, 38, 39, 40, 41, 42, 43, 44, 45, 46, 47, 48, 49, 50, 51, 52, 53, 54, 55, 56, 57, 58, 59, 60, 61, 62, 63, 64, 65, 66, 67, 68, 69, 70, 71], [0.9144, 0.9843, 0.9386, 0.7784, 0.3466, 0.3228, 0.9995, 0.9998, 0.9997, 0.9992, 0.9987, 0.9989, 0.9998, 0.9999, 0.9999, 0.9998, 0.9996, 0.9997, 0.9999, 0.9999, 0.9999, 0.9999, 0.9998, 0.9998, 0.9925, 0.9979, 0.967, 0.9845, 0.9647, 0.9951, 0.9971, 0.9901, 0.9941, 0.9989, 0.9886, 0.9979]): _vg.add([_i], _w, 'REPLACE')
_vg = ob_circle_000.vertex_groups.new(name='Bone.009')
for _i, _w in zip([0, 2, 3, 4, 5, 26, 28], [0.08559, 0.06145, 0.2216, 0.6534, 0.6772, 0.01606, 0.02055]): _vg.add([_i], _w, 'REPLACE')
_vg = ob_circle_000.vertex_groups.new(name='Bone.011')
for _i, _w in zip([0, 1, 2, 3, 4, 5, 6, 7, 8, 9, 10, 11, 12, 13, 14, 15, 16, 17, 18, 19, 20, 21, 22, 23, 24, 25, 26, 27, 28, 29, 30, 31, 32, 33, 34, 35], [0.9144, 0.9843, 0.9386, 0.7784, 0.3466, 0.3228, 0.9995, 0.9998, 0.9997, 0.9992, 0.9987, 0.9989, 0.9998, 0.9999, 0.9999, 0.9998, 0.9996, 0.9997, 0.9999, 0.9999, 0.9999, 0.9999, 0.9998, 0.9998, 0.9925, 0.9979, 0.967, 0.9845, 0.9647, 0.9951, 0.9971, 0.9901, 0.9941, 0.9989, 0.9886, 0.9979]): _vg.add([_i], _w, 'REPLACE')
_m = ob_circle_000.modifiers.new('Armature', 'ARMATURE')
_m.object = ob_armature
ob_circle_001.parent = ob_armature
ob_circle_001.location = (3.725e-08, -0.1537, 2.898)
ob_circle_001.rotation_euler = (-0.6994, 4.083e-07, 4.673e-08)
ob_circle_001.scale = (0.4, 0.4, 0.4)
ob_circle_001.lineart.crease_threshold = 0.0
_vg = ob_circle_001.vertex_groups.new(name='Bone')
_vg = ob_circle_001.vertex_groups.new(name='Bone.001')
_vg = ob_circle_001.vertex_groups.new(name='Bone.002')
for _i, _w in zip([0, 1, 2, 3, 4, 5, 24, 25, 26, 27, 28, 29, 31, 34], [0.9343, 0.9322, 0.9301, 0.9341, 0.9373, 0.9331, 0.06244, 0.02037, 0.07716, 0.05516, 0.07473, 0.006431, 0.01998, 0.01674]): _vg.add([_i], _w, 'REPLACE')
_vg = ob_circle_001.vertex_groups.new(name='Bone.004')
_vg = ob_circle_001.vertex_groups.new(name='Bone.012')
for _i, _w in zip([0, 1, 2, 3, 4, 5, 6, 7, 8, 9, 10, 11, 12, 13, 14, 15, 16, 17, 18, 19, 20, 21, 22, 23, 24, 25, 26, 27, 28, 29, 30, 31, 32, 33, 34, 35], [0.06569, 0.06775, 0.06994, 0.06593, 0.06272, 0.06693, 0.9968, 0.999, 0.9992, 0.9972, 0.995, 0.9948, 0.9991, 0.9997, 0.9997, 0.9992, 0.9985, 0.9985, 0.9996, 0.9998, 0.9998, 0.9996, 0.9993, 0.9992, 0.9376, 0.9648, 0.9228, 0.9448, 0.9253, 0.9718, 0.9754, 0.965, 0.9795, 0.9915, 0.9666, 0.9944]): _vg.add([_i], _w, 'REPLACE')
_vg = ob_circle_001.vertex_groups.new(name='Bone.003')
for _i, _w in zip([36, 37, 38, 39, 40, 41, 60, 61, 62, 63, 64, 66, 67, 70], [0.9347, 0.9324, 0.93, 0.9343, 0.9377, 0.9336, 0.07059, 0.02012, 0.08732, 0.05917, 0.08365, 0.01141, 0.03586, 0.03072]): _vg.add([_i], _w, 'REPLACE')
_vg = ob_circle_001.vertex_groups.new(name='Bone.006')
_vg = ob_circle_001.vertex_groups.new(name='Bone.013')
for _i, _w in zip([36, 37, 38, 39, 40, 41, 42, 43, 44, 45, 46, 47, 48, 49, 50, 51, 52, 53, 54, 55, 56, 57, 58, 59, 60, 61, 62, 63, 64, 65, 66, 67, 68, 69, 70, 71], [0.06531, 0.06762, 0.06996, 0.06571, 0.06231, 0.06643, 0.9959, 0.9989, 0.9993, 0.9967, 0.9937, 0.9934, 0.9989, 0.9997, 0.9997, 0.999, 0.9981, 0.998, 0.9995, 0.9998, 0.9998, 0.9995, 0.9991, 0.999, 0.9294, 0.9649, 0.9127, 0.9408, 0.9163, 0.9792, 0.9693, 0.9571, 0.9762, 0.9907, 0.9596, 0.9965]): _vg.add([_i], _w, 'REPLACE')
_vg = ob_circle_001.vertex_groups.new(name='Bone.007')
_vg = ob_circle_001.vertex_groups.new(name='Bone.008')
_vg = ob_circle_001.vertex_groups.new(name='Bone.010')
_vg = ob_circle_001.vertex_groups.new(name='Bone.009')
_vg = ob_circle_001.vertex_groups.new(name='Bone.011')
_m = ob_circle_001.modifiers.new('Armature', 'ARMATURE')
_m.object = ob_armature
ob_hemi_008.location = (-0.5913, -10.54, -3.966)
ob_hemi_008.lineart.crease_threshold = 0.0
ob_hemi_007.location = (-5.527, 6.858, -6.499)
ob_hemi_007.lineart.crease_threshold = 0.0
ob_hemi_006.location = (5.027, 6.858, -7.172)
ob_hemi_006.lineart.crease_threshold = 0.0
ob_hemi_005.location = (6.113, 6.858, 11.71)
ob_hemi_005.lineart.crease_threshold = 0.0
ob_hemi_004.location = (-2.417, 6.36, 11.63)
ob_hemi_004.lineart.crease_threshold = 0.0
ob_hemi_003.location = (-3.414, -7.414, 8.553)
ob_hemi_003.lineart.crease_threshold = 0.0
ob_hemi_002.location = (4.86, -7.146, 8.586)
ob_hemi_002.lineart.crease_threshold = 0.0
ob_hemi_001.location = (5.98, -0.2636, 10.12)
ob_hemi_001.lineart.crease_threshold = 0.0
ob_hemi.location = (-6.074, -0.2636, 8.362)
ob_hemi.lineart.crease_threshold = 0.0
ob_lamp.location = (4.076, 1.005, 5.904)
ob_lamp.rotation_euler = (0.6503, 0.05522, 1.866)
ob_lamp.lock_rotations_4d = False
ob_lamp.empty_display_type = 'ARROWS'
ob_lamp.color = (0.0, 0.0, 0.0, 0.0)
ob_lamp.lineart.crease_threshold = 0.0
ob_camera.location = (7.481, -6.508, 5.344)
ob_camera.rotation_euler = (1.109, 0.01082, 0.8149)
ob_camera.lock_rotations_4d = False
ob_camera.empty_display_type = 'ARROWS'
ob_camera.color = (0.0, 0.0, 0.0, 0.0)
ob_camera.display_type = 'WIRE'
ob_camera.lineart.crease_threshold = 0.0

# ---- collection membership
col_collection_1.objects.link(ob_armature)
col_collection_1.objects.link(ob_cube)
col_collection_1.objects.link(ob_circle_000)
col_collection_1.objects.link(ob_circle_001)
col_collection_1.objects.link(ob_hemi_008)
col_collection_1.objects.link(ob_hemi_007)
col_collection_1.objects.link(ob_hemi_006)
col_collection_1.objects.link(ob_hemi_005)
col_collection_1.objects.link(ob_hemi_004)
col_collection_1.objects.link(ob_hemi_003)
col_collection_1.objects.link(ob_hemi_002)
col_collection_1.objects.link(ob_hemi_001)
col_collection_1.objects.link(ob_hemi)
col_collection_1.objects.link(ob_lamp)
col_collection_1.objects.link(ob_camera)

# ---- scene / render settings (as saved in the file)
scene.camera = ob_camera
scene.frame_start = 1; scene.frame_end = 60; scene.frame_set(27)
scene.render.engine = 'BLENDER_EEVEE_NEXT'
scene.render.resolution_percentage = 50
scene.render.dither_intensity = 0.0
scene.cycles.use_denoising = False
scene.cycles.samples = 128
scene.cycles.sampling_pattern = 'TABULATED_SOBOL'
scene.cycles.light_sampling_threshold = 0.0
scene.cycles.use_adaptive_sampling = False
scene.cycles.use_light_tree = False
scene.cycles.blur_glossy = 0.0
scene.cycles.sample_clamp_indirect = 0.0
scene.view_settings.view_transform = 'Standard'
bpy.context.view_layer.update()
